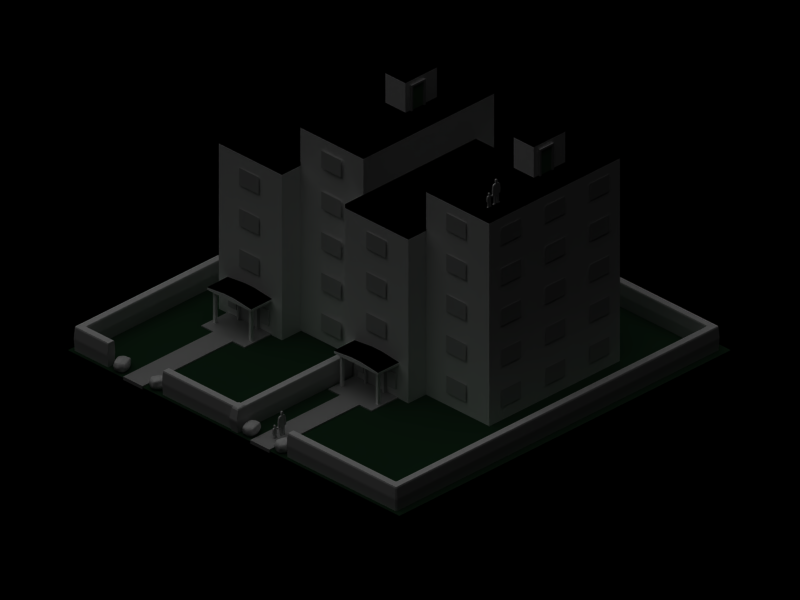 # Source: reshihbhd.blend  (saved by Blender 2.36.0; exported with 4.5.12 LTS)
import bpy
from mathutils import Matrix  # noqa: F401  (used for matrix-valued properties, if any)

bpy.ops.wm.read_factory_settings(use_empty=True)
scene = bpy.context.scene
scene.name = '1'

# ---- collections
col_collection_1 = bpy.data.collections.new('Collection 1'); scene.collection.children.link(col_collection_1)

# ---- materials (node trees are filled in below, after node groups)
mat_wall = bpy.data.materials.new('Wall')
mat_wall.alpha_threshold = 0.0
mat_wall.diffuse_color = (1.0, 1.0, 1.0, 1.0)
mat_wall.roughness = 0.5
mat_wall.specular_intensity = 0.4
mat_wall.line_color = (0.0, 0.0, 0.0, 1.0)
mat_roof = bpy.data.materials.new('Roof')
mat_roof.alpha_threshold = 0.0
mat_roof.diffuse_color = (0.0, 0.0, 0.0, 1.0)
mat_roof.roughness = 0.5
mat_roof.line_color = (0.0, 0.0, 0.0, 1.0)
mat_stoneground = bpy.data.materials.new('StoneGround')
mat_stoneground.alpha_threshold = 0.0
mat_stoneground.preview_render_type = 'FLAT'
mat_stoneground.diffuse_color = (0.6, 0.6, 0.6, 1.0)
mat_stoneground.roughness = 0.5
mat_stoneground.specular_intensity = 0.2
mat_stoneground.line_color = (0.0, 0.0, 0.0, 1.0)
mat_greendoor = bpy.data.materials.new('GreenDoor')
mat_greendoor.alpha_threshold = 0.0
mat_greendoor.diffuse_color = (0.1905, 0.4507, 0.2143, 1.0)
mat_greendoor.roughness = 0.5
mat_greendoor.specular_intensity = 0.0
mat_greendoor.line_color = (0.0, 0.0, 0.0, 1.0)
mat_stone = bpy.data.materials.new('Stone')
mat_stone.alpha_threshold = 0.0
mat_stone.preview_render_type = 'FLAT'
mat_stone.roughness = 0.5
mat_stone.line_color = (0.0, 0.0, 0.0, 1.0)
mat_window = bpy.data.materials.new('Window')
mat_window.alpha_threshold = 0.0
mat_window.preview_render_type = 'FLAT'
mat_window.roughness = 0.5
mat_window.line_color = (0.0, 0.0, 0.0, 1.0)
mat_post = bpy.data.materials.new('Post')
mat_post.alpha_threshold = 0.0
mat_post.preview_render_type = 'FLAT'
mat_post.specular_color = (0.5589, 0.7316, 0.9102)
mat_post.roughness = 0.5
mat_post.line_color = (0.0, 0.0, 0.0, 1.0)
mat_wallground = bpy.data.materials.new('WallGround')
mat_wallground.alpha_threshold = 0.0
mat_wallground.diffuse_color = (1.0, 1.0, 1.0, 1.0)
mat_wallground.roughness = 0.5
mat_wallground.specular_intensity = 0.4
mat_wallground.line_color = (0.0, 0.0, 0.0, 1.0)
mat_material_001 = bpy.data.materials.new('Material.001')
mat_material_001.alpha_threshold = 0.0
mat_material_001.preview_render_type = 'FLAT'
mat_material_001.diffuse_color = (0.07369, 0.1827, 0.09619, 1.0)
mat_material_001.roughness = 0.5
mat_material_001.specular_intensity = 0.3656
mat_material_001.line_color = (0.0, 0.0, 0.0, 1.0)
mat_hedge = bpy.data.materials.new('Hedge')
mat_hedge.alpha_threshold = 0.0
mat_hedge.preview_render_type = 'CUBE'
mat_hedge.roughness = 0.5
mat_hedge.specular_intensity = 0.0
mat_hedge_001 = bpy.data.materials.new('Hedge.001')
mat_hedge_001.alpha_threshold = 0.0
mat_hedge_001.preview_render_type = 'CUBE'
mat_hedge_001.roughness = 0.5
mat_hedge_001.specular_intensity = 0.0

# ---- material node trees

# ---- cameras
cam_camera = bpy.data.cameras.new('Camera')
cam_camera.type = 'ORTHO'
cam_camera.passepartout_alpha = 0.2
cam_camera.clip_end = 100.0
cam_camera.lens = 10.0
cam_camera.ortho_scale = 25.6
cam_camera.show_passepartout = False
cam_camera.show_safe_areas = True
cam_camera.dof.focus_distance = 0.0
cam_camera.dof.aperture_fstop = 128.0

# ---- lights
light_lamp_001 = bpy.data.lights.new('Lamp.001', 'SUN')
light_lamp_001.transmission_factor = 0.0
light_lamp_001.angle = 1.571
light_lamp_001.energy = 0.6439
light_lamp_001.shadow_buffer_clip_start = 0.5
light_lamp_001.shadow_soft_size = 1.0
light_lamp_001.shadow_cascade_max_distance = 1000.0
light_lamp_001.cycles.use_multiple_importance_sampling = False
light_lamp = bpy.data.lights.new('Lamp', 'SUN')
light_lamp.transmission_factor = 0.0
light_lamp.angle = 1.571
light_lamp.energy = 0.6439
light_lamp.shadow_buffer_clip_start = 0.5
light_lamp.shadow_soft_size = 1.0
light_lamp.shadow_cascade_max_distance = 1000.0
light_lamp.cycles.use_multiple_importance_sampling = False

# ---- meshes
me_cube_005 = bpy.data.meshes.new('Cube.005')
me_cube_005.from_pydata([(0.6164, 1.002, -0.6164), (0.6164, -0.6164, -0.6164), (-0.6164, -0.6164, -0.6164), (-0.6164, 1.002, -0.6164), (0.6164, 1.002, 1.308), (0.6164, -0.6164, 1.308), (-0.6164, -0.6164, 1.308), (-0.6164, 1.002, 1.308)], [], [(0, 1, 2, 3), (4, 7, 6, 5), (0, 4, 5, 1), (1, 5, 6, 2), (2, 6, 7, 3), (4, 0, 3, 7)])
me_cube_005.polygons.foreach_set('material_index', [0, 0, 0, 0, 0, 1])
me_cube_005.materials.append(mat_wall)
me_cube_005.materials.append(mat_roof)
me_cube_005.use_remesh_preserve_volume = False
me_cube_005.use_remesh_preserve_attributes = False
me_cube_005.use_mirror_vertex_groups = False
me_cube_005.auto_texspace = False
me_cube_005.update()
me_cube_011 = bpy.data.meshes.new('Cube.011')
me_cube_011.from_pydata([(0.3185, 0.5839, -0.02859), (0.3185, -0.5839, -0.02858), (-0.3185, -0.5839, -0.02858), (-0.3185, 0.5839, -0.02859), (0.3185, 0.5839, 0.08631), (0.3185, -0.5839, 0.08631), (-0.3185, -0.5839, 0.08631), (-0.3185, 0.5839, 0.08631), (-0.244, 0.5115, -0.02752), (-0.244, -0.4898, -0.02752), (0.2484, -0.4898, -0.02752), (0.2484, 0.5115, -0.02752), (0.2484, 0.5115, 0.03309), (0.2484, -0.4898, 0.03309), (-0.244, -0.4898, 0.03309), (-0.244, 0.5115, 0.03309)], [], [(4, 7, 6, 5), (0, 4, 5, 1), (1, 5, 6, 2), (2, 6, 7, 3), (4, 0, 3, 7), (3, 0, 11, 8), (2, 3, 8, 9), (1, 2, 9, 10), (0, 1, 10, 11), (11, 10, 13, 12), (10, 9, 14, 13), (9, 8, 15, 14), (8, 11, 12, 15), (12, 13, 14, 15)])
me_cube_011.polygons.foreach_set('material_index', [0, 0, 0, 0, 0, 0, 0, 0, 0, 0, 0, 0, 0, 1])
me_cube_011.materials.append(mat_stoneground)
me_cube_011.materials.append(mat_greendoor)
me_cube_011.use_remesh_preserve_volume = False
me_cube_011.use_remesh_preserve_attributes = False
me_cube_011.use_mirror_vertex_groups = False
me_cube_011.update()
me_plane_002 = bpy.data.meshes.new('Plane.002')
me_plane_002.from_pydata([(-0.1594, 0.03111, 0.06014), (-0.1594, 0.03111, 0.003189), (-0.2276, 0.03111, 0.003189), (-0.2276, 0.03111, 0.06014), (-0.2059, 0.03111, -0.009899), (-0.1811, 0.03111, -0.0099), (-0.1811, 0.03111, -0.02005), (-0.2059, 0.03111, -0.02005), (-0.2564, 0.03111, -0.02717), (-0.1305, 0.03111, -0.02717), (-0.1396, 0.03111, -0.1605), (-0.2474, 0.03111, -0.1605), (-0.2474, 0.03111, -0.1811), (-0.1396, 0.03111, -0.1811), (-0.2435, 0.03111, -0.07564), (-0.1434, 0.03111, -0.07564), (-0.1935, 0.03111, -0.232), (-0.1778, 0.03111, -0.3201), (-0.1362, 0.03111, -0.3202), (-0.2091, 0.03111, -0.3201), (-0.2508, 0.03111, -0.3202), (-0.2508, 0.03111, -0.4236), (-0.2091, 0.03111, -0.4236), (-0.1362, 0.03111, -0.4236), (-0.1778, 0.03111, -0.4236), (-0.1068, 0.03111, -0.05217), (-0.07738, 0.03111, -0.07982), (-0.2802, 0.03111, -0.05217), (-0.2939, 0.03111, -0.1417), (-0.2939, 0.03111, -0.2063), (-0.2569, 0.03111, -0.2063), (-0.03702, 0.03111, -0.049), (-0.01771, 0.03111, -0.08048), (-0.2577, 0.03111, -0.1442), (-0.07834, 0.03111, -0.1261), (-0.02917, 0.03111, -0.05009), (-0.01509, 0.03111, -0.07306), (-0.2888, 0.03111, -0.2124), (-0.2619, 0.03111, -0.2124), (-0.2619, 0.03111, -0.243), (-0.2888, 0.03111, -0.243), (0.01099, 0.03111, -0.05708), (-0.003099, 0.03111, -0.0341), (-0.1778, 0.03111, -0.4497), (-0.1362, 0.03111, -0.4497), (-0.2091, 0.03111, -0.4497), (-0.2508, 0.03111, -0.4497), (-0.2797, 0.03111, -0.4497), (-0.1072, 0.03111, -0.4497), (-0.1072, 0.03111, -0.4342), (-0.2797, 0.03111, -0.4342), (-0.2104, 0.03111, 0.07584), (-0.1765, 0.03111, 0.07584), (0.1716, 0.03111, 0.4313), (0.1716, 0.03111, 0.3485), (0.07781, 0.03111, 0.3485), (0.07781, 0.03111, 0.4313), (0.1038, 0.03111, 0.3292), (0.1456, 0.03111, 0.3292), (0.1456, 0.03111, 0.3112), (0.1038, 0.03111, 0.3112), (0.01861, 0.03111, 0.2985), (0.2308, 0.03111, 0.2985), (0.2155, 0.03111, 0.061), (0.03384, 0.03111, 0.061), (0.03384, 0.03111, 0.02422), (0.2155, 0.03111, 0.02422), (0.04034, 0.03111, 0.2121), (0.209, 0.03111, 0.2121), (0.1247, 0.03111, -0.06635), (0.1511, 0.03111, -0.2234), (0.2212, 0.03111, -0.2234), (0.09827, 0.03111, -0.2234), (0.02814, 0.03111, -0.2234), (0.02814, 0.03111, -0.4077), (0.09827, 0.03111, -0.4076), (0.2212, 0.03111, -0.4077), (0.1511, 0.03111, -0.4076), (0.2708, 0.03111, 0.2539), (0.2939, 0.03111, 0.09444), (-0.02145, 0.03111, 0.2539), (-0.04449, 0.03111, 0.09444), (-0.04449, 0.03111, -0.02062), (0.01775, 0.03111, -0.02062), (0.2939, 0.03111, -0.02062), (0.2316, 0.03111, -0.02062), (0.01641, 0.03111, 0.09008), (0.233, 0.03111, 0.09008), (0.2854, 0.03111, -0.03152), (0.24, 0.03111, -0.03152), (-0.03601, 0.03111, -0.03152), (0.009403, 0.03111, -0.03152), (0.009403, 0.03111, -0.08599), (-0.03601, 0.03111, -0.08599), (0.24, 0.03111, -0.08599), (0.2854, 0.03111, -0.08599), (0.1511, 0.03111, -0.4541), (0.2212, 0.03111, -0.4541), (0.09827, 0.03111, -0.4541), (0.02814, 0.03111, -0.4541), (-0.02061, 0.03111, -0.4541), (0.27, 0.03111, -0.4541), (0.27, 0.03111, -0.4266), (-0.02061, 0.03111, -0.4266), (0.1014, 0.03111, 0.4541), (0.148, 0.03111, 0.4541), (0.148, -0.03111, 0.4541), (0.1014, -0.03111, 0.4541), (-0.02061, -0.03111, -0.4266), (0.27, -0.03111, -0.4266), (0.27, -0.03111, -0.4541), (-0.02061, -0.03111, -0.4541), (0.02814, -0.03111, -0.4541), (0.09827, -0.03111, -0.4541), (0.2212, -0.03111, -0.4541), (0.1511, -0.03111, -0.4541), (0.2854, -0.03111, -0.08599), (0.24, -0.03111, -0.08599), (-0.03601, -0.03111, -0.08599), (0.009403, -0.03111, -0.08599), (0.009403, -0.03111, -0.03152), (-0.03601, -0.03111, -0.03152), (0.24, -0.03111, -0.03152), (0.2854, -0.03111, -0.03152), (0.233, -0.03111, 0.09008), (0.01641, -0.03111, 0.09008), (0.2316, -0.03111, -0.02062), (0.2939, -0.03111, -0.02062), (0.01775, -0.03111, -0.02062), (-0.04449, -0.03111, -0.02062), (-0.04449, -0.03111, 0.09444), (-0.02145, -0.03111, 0.2539), (0.2939, -0.03111, 0.09444), (0.2708, -0.03111, 0.2539), (0.1511, -0.03111, -0.4076), (0.2212, -0.03111, -0.4077), (0.09827, -0.03111, -0.4076), (0.02814, -0.03111, -0.4077), (0.02814, -0.03111, -0.2234), (0.09827, -0.03111, -0.2234), (0.2212, -0.03111, -0.2234), (0.1511, -0.03111, -0.2234), (0.1247, -0.03111, -0.06635), (0.209, -0.03111, 0.2121), (0.04034, -0.03111, 0.2121), (0.2155, -0.03111, 0.02422), (0.03384, -0.03111, 0.02422), (0.03384, -0.03111, 0.061), (0.2155, -0.03111, 0.061), (0.2308, -0.03111, 0.2985), (0.01861, -0.03111, 0.2985), (0.1038, -0.03111, 0.3112), (0.1456, -0.03111, 0.3112), (0.1456, -0.03111, 0.3292), (0.1038, -0.03111, 0.3292), (0.07781, -0.03111, 0.4313), (0.07781, -0.03111, 0.3485), (0.1716, -0.03111, 0.3485), (0.1716, -0.03111, 0.4313), (-0.1765, -0.03111, 0.07584), (-0.2104, -0.03111, 0.07584), (-0.2797, -0.03111, -0.4342), (-0.1072, -0.03111, -0.4342), (-0.1072, -0.03111, -0.4497), (-0.2797, -0.03111, -0.4497), (-0.2508, -0.03111, -0.4497), (-0.2091, -0.03111, -0.4497), (-0.1362, -0.03111, -0.4497), (-0.1778, -0.03111, -0.4497), (-0.003099, -0.03111, -0.0341), (0.01099, -0.03111, -0.05708), (-0.2888, -0.03111, -0.243), (-0.2619, -0.03111, -0.243), (-0.2619, -0.03111, -0.2124), (-0.2888, -0.03111, -0.2124), (-0.01509, -0.03111, -0.07306), (-0.02917, -0.03111, -0.05009), (-0.07834, -0.03111, -0.1261), (-0.2577, -0.03111, -0.1442), (-0.01771, -0.03111, -0.08048), (-0.03702, -0.03111, -0.049), (-0.2569, -0.03111, -0.2063), (-0.2939, -0.03111, -0.2063), (-0.2939, -0.03111, -0.1417), (-0.2802, -0.03111, -0.05217), (-0.07738, -0.03111, -0.07982), (-0.1068, -0.03111, -0.05217), (-0.1778, -0.03111, -0.4236), (-0.1362, -0.03111, -0.4236), (-0.2091, -0.03111, -0.4236), (-0.2508, -0.03111, -0.4236), (-0.2508, -0.03111, -0.3202), (-0.2091, -0.03111, -0.3201), (-0.1362, -0.03111, -0.3202), (-0.1778, -0.03111, -0.3201), (-0.1935, -0.03111, -0.232), (-0.1434, -0.03111, -0.07564), (-0.2435, -0.03111, -0.07564), (-0.1396, -0.03111, -0.1811), (-0.2474, -0.03111, -0.1811), (-0.2474, -0.03111, -0.1605), (-0.1396, -0.03111, -0.1605), (-0.1305, -0.03111, -0.02717), (-0.2564, -0.03111, -0.02717), (-0.2059, -0.03111, -0.02005), (-0.1811, -0.03111, -0.02005), (-0.1811, -0.03111, -0.0099), (-0.2059, -0.03111, -0.009899), (-0.2276, -0.03111, 0.06014), (-0.2276, -0.03111, 0.003189), (-0.1594, -0.03111, 0.003189), (-0.1594, -0.03111, 0.06014)], [], [(0, 3, 2, 1), (1, 2, 4, 5), (5, 4, 7, 6), (6, 7, 8, 9), (9, 8, 14, 15), (10, 11, 12, 13), (14, 11, 10, 15), (19, 20, 21, 22), (18, 17, 24, 23), (30, 33, 28, 29), (32, 31, 26, 34), (31, 32, 36, 35), (30, 29, 37, 38), (38, 37, 40, 39), (35, 36, 41, 42), (23, 24, 43, 44), (22, 21, 46, 45), (46, 21, 50, 47), (23, 44, 48, 49), (12, 16, 13), (16, 12, 20, 19), (13, 16, 17, 18), (14, 8, 27), (15, 25, 9), (34, 26, 25, 15), (33, 14, 27, 28), (3, 0, 52, 51), (53, 56, 55, 54), (54, 55, 57, 58), (58, 57, 60, 59), (59, 60, 61, 62), (62, 61, 67, 68), (63, 64, 65, 66), (67, 64, 63, 68), (72, 73, 74, 75), (71, 70, 77, 76), (83, 86, 81, 82), (85, 84, 79, 87), (84, 85, 89, 88), (83, 82, 90, 91), (91, 90, 93, 92), (88, 89, 94, 95), (76, 77, 96, 97), (75, 74, 99, 98), (99, 74, 103, 100), (76, 97, 101, 102), (65, 69, 66), (69, 65, 73, 72), (66, 69, 70, 71), (67, 61, 80), (68, 78, 62), (87, 79, 78, 68), (86, 67, 80, 81), (56, 53, 105, 104), (56, 104, 107, 155), (104, 105, 106, 107), (105, 53, 158, 106), (81, 80, 131, 130), (67, 86, 125, 144), (87, 68, 143, 124), (78, 79, 132, 133), (62, 78, 133, 149), (80, 61, 150, 131), (66, 71, 140, 145), (70, 69, 142, 141), (69, 72, 139, 142), (73, 65, 146, 138), (76, 102, 109, 135), (102, 101, 110, 109), (101, 97, 114, 110), (99, 100, 111, 112), (100, 103, 108, 111), (103, 74, 137, 108), (75, 98, 113, 136), (98, 99, 112, 113), (97, 96, 115, 114), (96, 77, 134, 115), (88, 95, 116, 123), (95, 94, 117, 116), (94, 89, 122, 117), (91, 92, 119, 120), (92, 93, 118, 119), (93, 90, 121, 118), (83, 91, 120, 128), (90, 82, 129, 121), (84, 88, 123, 127), (89, 85, 126, 122), (85, 87, 124, 126), (79, 84, 127, 132), (82, 81, 130, 129), (86, 83, 128, 125), (71, 76, 135, 140), (77, 70, 141, 134), (72, 75, 136, 139), (74, 73, 138, 137), (68, 63, 148, 143), (64, 67, 144, 147), (63, 66, 145, 148), (65, 64, 147, 146), (59, 62, 149, 152), (61, 60, 151, 150), (58, 59, 152, 153), (60, 57, 154, 151), (54, 58, 153, 157), (57, 55, 156, 154), (53, 54, 157, 158), (55, 56, 155, 156), (3, 51, 160, 208), (51, 52, 159, 160), (52, 0, 211, 159), (28, 27, 184, 183), (14, 33, 178, 197), (34, 15, 196, 177), (25, 26, 185, 186), (9, 25, 186, 202), (27, 8, 203, 184), (13, 18, 193, 198), (17, 16, 195, 194), (16, 19, 192, 195), (20, 12, 199, 191), (23, 49, 162, 188), (49, 48, 163, 162), (48, 44, 167, 163), (46, 47, 164, 165), (47, 50, 161, 164), (50, 21, 190, 161), (22, 45, 166, 189), (45, 46, 165, 166), (44, 43, 168, 167), (43, 24, 187, 168), (35, 42, 169, 176), (42, 41, 170, 169), (41, 36, 175, 170), (38, 39, 172, 173), (39, 40, 171, 172), (40, 37, 174, 171), (30, 38, 173, 181), (37, 29, 182, 174), (31, 35, 176, 180), (36, 32, 179, 175), (32, 34, 177, 179), (26, 31, 180, 185), (29, 28, 183, 182), (33, 30, 181, 178), (18, 23, 188, 193), (24, 17, 194, 187), (19, 22, 189, 192), (21, 20, 191, 190), (15, 10, 201, 196), (11, 14, 197, 200), (10, 13, 198, 201), (12, 11, 200, 199), (6, 9, 202, 205), (8, 7, 204, 203), (5, 6, 205, 206), (7, 4, 207, 204), (1, 5, 206, 210), (4, 2, 209, 207), (0, 1, 210, 211), (2, 3, 208, 209), (211, 208, 209, 210), (210, 209, 207, 206), (206, 207, 204, 205), (205, 204, 203, 202), (202, 203, 197, 196), (201, 200, 199, 198), (197, 200, 201, 196), (192, 191, 190, 189), (193, 194, 187, 188), (181, 178, 183, 182), (179, 180, 185, 177), (180, 179, 175, 176), (181, 182, 174, 173), (173, 174, 171, 172), (176, 175, 170, 169), (188, 187, 168, 167), (189, 190, 165, 166), (165, 190, 161, 164), (188, 167, 163, 162), (199, 195, 198), (195, 199, 191, 192), (198, 195, 194, 193), (197, 203, 184), (196, 186, 202), (177, 185, 186, 196), (178, 197, 184, 183), (208, 211, 159, 160), (158, 155, 156, 157), (157, 156, 154, 153), (153, 154, 151, 152), (152, 151, 150, 149), (149, 150, 144, 143), (148, 147, 146, 145), (144, 147, 148, 143), (139, 138, 137, 136), (140, 141, 134, 135), (128, 125, 130, 129), (126, 127, 132, 124), (127, 126, 122, 123), (128, 129, 121, 120), (120, 121, 118, 119), (123, 122, 117, 116), (135, 134, 115, 114), (136, 137, 112, 113), (112, 137, 108, 111), (135, 114, 110, 109), (146, 142, 145), (142, 146, 138, 139), (145, 142, 141, 140), (144, 150, 131), (143, 133, 149), (124, 132, 133, 143), (125, 144, 131, 130), (155, 158, 106, 107)])
me_plane_002.use_remesh_preserve_volume = False
me_plane_002.use_remesh_preserve_attributes = False
me_plane_002.use_mirror_vertex_groups = False
me_plane_002.update()
me_cube_010 = bpy.data.meshes.new('Cube.010')
me_cube_010.from_pydata([(0.247, 0.2443, -0.2408), (0.2511, -0.2461, -0.2393), (-0.2296, -0.2584, -0.2397), (-0.2291, 0.2343, -0.234), (0.2397, 0.2462, 0.2514), (0.2437, -0.2422, 0.2539), (-0.2358, -0.2569, 0.2515), (-0.2352, 0.2337, 0.2562), (0.01182, -0.2856, -0.2719), (0.2829, 3.169e-05, -0.2741), (0.009199, 0.2724, -0.2697), (-0.2597, -0.01247, -0.269), (0.2747, 0.00382, 0.2844), (0.003649, -0.2825, 0.2863), (-0.2663, -0.01196, 0.2869), (0.00112, 0.2728, 0.2871), (0.2778, -0.2758, 0.007813), (0.2732, 0.2781, 0.005324), (-0.2662, -0.2916, 0.004442), (-0.2646, 0.2652, 0.01134), (0.003349, 0.3525, 0.009104), (-0.3427, -0.0148, 0.008372), (0.005986, -0.365, 0.006661), (0.3557, 0.003761, 0.005035), (0.003171, -0.003862, 0.3672), (0.0133, -0.006385, -0.352), (-0.2379, -0.1442, -0.2715), (-0.1562, -0.03798, -0.3006), (0.03999, -0.1072, -0.3111), (-0.1041, -0.2589, -0.2303), (0.1319, 0.2629, 0.2316), (0.0003093, 0.1028, 0.31), (0.1272, 0.03416, 0.3699), (0.2344, 0.1147, 0.295), (0.2719, 0.2306, -0.08425), (0.2784, 0.1265, 0.05086), (0.3213, -0.02695, -0.1521), (0.2976, 0.1325, -0.2567), (0.271, -0.2414, -0.1253), (0.1496, -0.3562, 0.0195), (-0.01264, -0.3535, -0.1148), (0.1196, -0.2281, -0.2615), (-0.259, -0.2914, -0.08676), (-0.2644, -0.1864, -0.009719), (-0.3185, -0.02689, -0.1443), (-0.2261, 0.2759, -0.1256), (-0.1011, 0.2719, 0.04489), (0.04402, 0.3379, -0.1445), (-0.1294, 0.2825, -0.2327), (-0.1489, 0.253, 0.261), (0.0232, 0.2937, 0.1745), (-0.2724, 0.2633, 0.1677), (0.2552, 0.299, 0.09025), (0.1477, 0.3198, 0.03127), (0.1359, 0.2682, -0.2412), (-0.2198, -0.1526, 0.257), (-0.3195, -0.03401, 0.1537), (-0.2364, -0.2723, 0.09926), (-0.2572, 0.124, 0.03555), (-0.2165, 0.1284, 0.2397), (-0.206, 0.1288, -0.2456), (0.1213, -0.2969, 0.2848), (-0.009612, -0.2921, 0.1385), (0.2557, -0.2702, 0.1117), (-0.1543, -0.2868, -0.005023), (-0.07951, -0.2923, 0.3011), (0.3421, -0.007403, 0.105), (0.3387, -0.1072, 0.03362), (0.2636, -0.1382, 0.2725), (0.2606, -0.1348, -0.2323), (-0.09898, 0.0008898, 0.3648), (-0.005219, -0.1794, 0.3703), (0.01861, 0.1558, -0.2984), (0.1177, 0.01188, -0.2851), (0.1398, -0.1345, -0.2843), (0.1381, 0.1276, -0.2841), (-0.1166, 0.122, -0.2812), (0.1313, -0.1312, 0.2979), (-0.1238, -0.1388, 0.298), (-0.1243, 0.1227, 0.2994), (0.2919, -0.1295, -0.1252), (0.288, -0.1276, 0.1378), (0.2858, 0.133, 0.1365), (-0.1195, -0.3001, -0.1251), (-0.1231, -0.299, 0.1372), (0.1328, -0.2914, 0.1386), (-0.274, 0.1181, -0.1208), (-0.2772, 0.118, 0.1407), (-0.2778, -0.1438, 0.1378), (0.1332, 0.2868, -0.124), (0.1293, 0.2874, 0.1382), (-0.1238, 0.281, 0.1409), (-0.1203, 0.2811, -0.1208), (-0.2746, -0.1443, -0.124), (0.1367, -0.2931, -0.1242), (0.2897, 0.1315, -0.1261), (0.1297, 0.1297, 0.2975), (-0.1161, -0.1407, -0.2831)], [], [(2, 26, 97, 29), (4, 30, 96, 33), (0, 34, 95, 37), (1, 38, 94, 41), (2, 42, 93, 26), (3, 45, 92, 48), (7, 49, 91, 51), (4, 52, 90, 30), (0, 54, 89, 34), (6, 55, 88, 57), (7, 51, 87, 59), (3, 60, 86, 45), (5, 61, 85, 63), (6, 57, 84, 65), (2, 29, 83, 42), (4, 33, 82, 52), (5, 63, 81, 68), (1, 69, 80, 38), (7, 59, 79, 49), (6, 65, 78, 55), (5, 68, 77, 61), (3, 48, 76, 60), (0, 37, 75, 54), (1, 41, 74, 69), (8, 28, 74, 41), (25, 73, 74, 28), (9, 69, 74, 73), (9, 73, 75, 37), (25, 72, 75, 73), (10, 54, 75, 72), (10, 72, 76, 48), (25, 27, 76, 72), (11, 60, 76, 27), (12, 32, 77, 68), (24, 71, 77, 32), (13, 61, 77, 71), (13, 71, 78, 65), (24, 70, 78, 71), (14, 55, 78, 70), (14, 70, 79, 59), (24, 31, 79, 70), (15, 49, 79, 31), (9, 36, 80, 69), (23, 67, 80, 36), (16, 38, 80, 67), (16, 67, 81, 63), (23, 66, 81, 67), (12, 68, 81, 66), (12, 66, 82, 33), (23, 35, 82, 66), (17, 52, 82, 35), (8, 40, 83, 29), (22, 64, 83, 40), (18, 42, 83, 64), (18, 64, 84, 57), (22, 62, 84, 64), (13, 65, 84, 62), (13, 62, 85, 61), (22, 39, 85, 62), (16, 63, 85, 39), (11, 44, 86, 60), (21, 58, 86, 44), (19, 45, 86, 58), (19, 58, 87, 51), (21, 56, 87, 58), (14, 59, 87, 56), (14, 56, 88, 55), (21, 43, 88, 56), (18, 57, 88, 43), (10, 47, 89, 54), (20, 53, 89, 47), (17, 34, 89, 53), (17, 53, 90, 52), (20, 50, 90, 53), (15, 30, 90, 50), (15, 50, 91, 49), (20, 46, 91, 50), (19, 51, 91, 46), (19, 46, 92, 45), (20, 47, 92, 46), (10, 48, 92, 47), (18, 43, 93, 42), (21, 44, 93, 43), (11, 26, 93, 44), (16, 39, 94, 38), (22, 40, 94, 39), (8, 41, 94, 40), (17, 35, 95, 34), (23, 36, 95, 35), (9, 37, 95, 36), (15, 31, 96, 30), (24, 32, 96, 31), (12, 33, 96, 32), (11, 27, 97, 26), (25, 28, 97, 27), (8, 29, 97, 28)])
me_cube_010.materials.append(mat_stone)
me_cube_010.use_remesh_preserve_volume = False
me_cube_010.use_remesh_preserve_attributes = False
me_cube_010.use_mirror_vertex_groups = False
me_cube_010.update()
me_cube_007 = bpy.data.meshes.new('Cube.007')
me_cube_007.from_pydata([(-0.7483, 0.4359, -0.7892), (-0.7483, -0.4359, -0.7892), (-4.824, -0.4359, -0.7892), (-4.824, 0.4359, -0.7892), (-0.7483, 0.4359, -0.6648), (-0.7483, -0.4359, -0.6648), (-4.824, -0.4359, -0.6648), (-4.824, 0.4359, -0.6648), (-0.7483, -0.984, -0.6648), (-0.7483, 0.984, -0.6648), (-0.7483, -0.984, -0.7892), (-0.7483, 0.984, -0.7892), (0.5828, 0.984, -0.7892), (0.5828, -0.984, -0.7892), (0.5828, 0.984, -0.6648), (0.5828, -0.984, -0.6648)], [], [(0, 1, 2, 3), (4, 7, 6, 5), (1, 5, 6, 2), (2, 6, 7, 3), (4, 0, 3, 7), (5, 1, 10, 8), (0, 4, 9, 11), (4, 5, 8, 9), (1, 0, 11, 10), (10, 11, 12, 13), (9, 8, 15, 14), (11, 9, 14, 12), (8, 10, 13, 15), (12, 14, 15, 13)])
me_cube_007.materials.append(mat_stoneground)
me_cube_007.use_remesh_preserve_volume = False
me_cube_007.use_remesh_preserve_attributes = False
me_cube_007.use_mirror_vertex_groups = False
me_cube_007.auto_texspace = False
me_cube_007.update()
me_plane_001 = bpy.data.meshes.new('Plane.001')
me_plane_001.from_pydata([(1.0, 1.0, 2.605e-15), (1.0, -1.0, 8.742e-08), (-1.0, -1.0, -1.303e-14), (-1.0, 1.0, -8.742e-08)], [], [(0, 3, 2, 1)])
me_plane_001.materials.append(mat_window)
me_plane_001.use_remesh_preserve_volume = False
me_plane_001.use_remesh_preserve_attributes = False
me_plane_001.use_mirror_vertex_groups = False
me_plane_001.update()
me_cube = bpy.data.meshes.new('Cube')
me_cube.from_pydata([(0.4249, 0.4568, -0.00893), (0.4249, -0.7918, -0.00893), (-0.4781, -0.7918, -0.00893), (-0.4781, 0.4568, -0.00893), (0.4249, 0.4568, 0.1637), (0.4249, -0.7918, 0.1637), (-0.4781, -0.7918, 0.1637), (-0.4781, 0.4568, 0.1637), (-0.4036, 0.3844, -0.00787), (-0.4036, -0.6978, -0.00787), (0.3587, -0.6978, -0.00787), (0.3587, 0.3844, -0.00787), (0.3587, 0.3844, 0.1105), (0.3587, -0.6978, 0.1105), (-0.4036, -0.6978, 0.1105), (-0.4036, 0.3844, 0.1105)], [], [(4, 7, 6, 5), (0, 4, 5, 1), (1, 5, 6, 2), (2, 6, 7, 3), (4, 0, 3, 7), (3, 0, 11, 8), (2, 3, 8, 9), (1, 2, 9, 10), (0, 1, 10, 11), (11, 10, 13, 12), (10, 9, 14, 13), (9, 8, 15, 14), (8, 11, 12, 15), (12, 13, 14, 15)])
me_cube.use_remesh_preserve_volume = False
me_cube.use_remesh_preserve_attributes = False
me_cube.use_mirror_vertex_groups = False
me_cube.update()
me_cube_001 = bpy.data.meshes.new('Cube.001')
me_cube_001.from_pydata([(1.0, 0.01986, -0.8403), (1.0, -0.0731, -0.8403), (-1.0, -0.0731, -0.8403), (-1.0, 0.01986, -0.8403), (1.0, 0.01986, 0.2747), (1.0, -0.0731, 0.2747), (-1.0, -0.0731, 0.2747), (-1.0, 0.01986, 0.2747), (2.476e-08, -0.0731, -0.8403), (3.484e-08, 0.1064, -0.8403), (-6.91e-08, -0.0731, 0.2747), (3.699e-08, 0.1064, 0.2747), (0.2171, 0.1064, 0.2747), (-0.2171, 0.1064, 0.2747), (-0.2171, 0.1064, -0.8403), (0.2171, 0.1064, -0.8403), (0.05794, -0.0731, 0.2747), (-0.05794, -0.0731, 0.2747), (0.05794, -0.0731, -0.8403), (-0.05794, -0.0731, -0.8403), (-0.529, -0.0731, -0.8403), (0.529, -0.0731, 0.2747), (0.529, -0.0731, -0.8403), (-0.529, -0.0731, 0.2747)], [], [(14, 19, 20), (12, 16, 21), (0, 4, 5, 1), (1, 5, 21, 22), (2, 6, 7, 3), (3, 7, 13, 14), (11, 12, 15, 9), (10, 17, 19, 8), (11, 13, 17, 10), (9, 15, 18, 8), (0, 1, 22), (7, 6, 23), (17, 23, 20, 19), (0, 15, 12, 4), (13, 11, 9, 14), (16, 10, 8, 18), (12, 11, 10, 16), (14, 9, 8, 19), (23, 6, 2, 20), (23, 17, 13), (23, 13, 7), (22, 18, 15), (15, 0, 22), (21, 16, 18, 22), (21, 5, 4), (21, 4, 12), (20, 2, 3), (20, 3, 14)])
me_cube_001.polygons.foreach_set('material_index', [0, 0, 0, 0, 0, 1, 1, 0, 0, 0, 0, 0, 0, 1, 1, 0, 0, 0, 0, 0, 0, 0, 0, 0, 0, 0, 0, 0])
me_cube_001.materials.append(mat_wall)
me_cube_001.materials.append(mat_roof)
me_cube_001.use_remesh_preserve_volume = False
me_cube_001.use_remesh_preserve_attributes = False
me_cube_001.use_mirror_vertex_groups = False
me_cube_001.update()
me_cube_002 = bpy.data.meshes.new('Cube.002')
me_cube_002.from_pydata([(0.1774, 0.2743, -0.06494), (0.1774, -0.2743, -0.06494), (-0.1774, -0.2743, -0.06494), (-0.1774, 0.2743, -0.06494), (0.1774, 0.2743, 0.06494), (0.1774, -0.2743, 0.06494), (-0.1774, -0.2743, 0.06494), (-0.1774, 0.2743, 0.06494)], [], [(0, 1, 2, 3), (4, 7, 6, 5), (0, 4, 5, 1), (1, 5, 6, 2), (2, 6, 7, 3), (4, 0, 3, 7)])
me_cube_002.materials.append(mat_post)
me_cube_002.use_remesh_preserve_volume = False
me_cube_002.use_remesh_preserve_attributes = False
me_cube_002.use_mirror_vertex_groups = False
me_cube_002.update()
me_cube_003 = bpy.data.meshes.new('Cube.003')
me_cube_003.from_pydata([(0.05382, 0.05382, -0.7182), (0.05382, -0.05382, -0.7182), (-0.05382, -0.05382, -0.7182), (-0.05382, 0.05382, -0.7182), (0.05382, 0.05382, 0.5661), (0.05382, -0.05382, 0.5661), (-0.05382, -0.05382, 0.5661), (-0.05382, 0.05382, 0.5661)], [], [(0, 1, 2, 3), (4, 7, 6, 5), (0, 4, 5, 1), (1, 5, 6, 2), (2, 6, 7, 3), (4, 0, 3, 7)])
me_cube_003.materials.append(mat_wall)
me_cube_003.use_remesh_preserve_volume = False
me_cube_003.use_remesh_preserve_attributes = False
me_cube_003.use_mirror_vertex_groups = False
me_cube_003.update()
me_cube_004 = bpy.data.meshes.new('Cube.004')
me_cube_004.from_pydata([(-2.154, -7.149, 5.058), (-2.154, -10.01, 5.058), (3.758, -10.01, 5.058), (3.758, -7.149, 5.058), (-2.154, -7.149, -2.446), (-2.154, -10.01, -2.446), (3.758, -10.01, -2.446), (3.758, -7.149, -2.446), (3.758, -10.01, 5.196), (3.758, -7.149, 5.196), (-2.154, -10.01, 5.196), (-2.154, -7.149, 5.196), (3.684, -7.213, 5.196), (-2.08, -7.213, 5.196), (-2.08, -9.945, 5.196), (3.684, -9.945, 5.196), (3.684, -9.945, 5.093), (3.684, -7.213, 5.093), (-2.08, -9.945, 5.093), (-2.08, -7.213, 5.093), (-2.949, -4.284, 3.623), (-2.949, -7.144, 3.623), (2.964, -7.144, 3.623), (2.964, -4.284, 3.623), (-2.949, -4.284, -2.539), (-2.949, -7.144, -2.539), (2.964, -7.144, -2.539), (2.964, -4.284, -2.539), (2.964, -7.144, 3.761), (2.964, -4.284, 3.761), (-2.949, -7.144, 3.761), (-2.949, -4.284, 3.761), (2.889, -4.348, 3.761), (-2.875, -4.348, 3.761), (-2.875, -7.08, 3.761), (2.889, -7.08, 3.761), (2.889, -7.08, 3.658), (2.889, -4.348, 3.658), (-2.875, -7.08, 3.658), (-2.875, -4.348, 3.658), (-2.121, -1.422, 5.093), (-2.121, -4.283, 5.093), (3.792, -4.283, 5.093), (3.792, -1.422, 5.093), (-2.121, -1.422, -2.411), (-2.121, -4.283, -2.411), (3.792, -4.283, -2.411), (3.792, -1.422, -2.411), (3.792, -4.283, 5.231), (3.792, -1.422, 5.231), (-2.121, -4.283, 5.231), (-2.121, -1.422, 5.231), (3.717, -1.487, 5.231), (-2.047, -1.487, 5.231), (-2.047, -4.218, 5.231), (3.717, -4.218, 5.231), (3.717, -4.218, 5.127), (3.717, -1.487, 5.127), (-2.047, -4.218, 5.127), (-2.047, -1.487, 5.127), (-2.956, 1.43, 3.683), (-2.956, -1.43, 3.683), (2.956, -1.43, 3.683), (2.956, 1.43, 3.683), (-2.956, 1.43, -2.48), (-2.956, -1.43, -2.48), (2.956, -1.43, -2.48), (2.956, 1.43, -2.48), (2.956, -1.43, 3.821), (2.956, 1.43, 3.821), (-2.956, -1.43, 3.821), (-2.956, 1.43, 3.821), (2.882, 1.366, 3.821), (-2.882, 1.366, 3.821), (-2.882, -1.366, 3.821), (2.882, -1.366, 3.821), (2.882, -1.366, 3.717), (2.882, 1.366, 3.717), (-2.882, -1.366, 3.717), (-2.882, 1.366, 3.717), (-2.154, -7.149, -2.119), (3.758, -7.149, -2.119), (-2.154, -10.01, -2.119), (3.758, -10.01, -2.119), (-2.949, -4.284, -2.119), (2.964, -4.284, -2.119), (-2.949, -7.144, -2.119), (2.964, -7.144, -2.119), (-2.121, -1.422, -2.119), (3.792, -1.422, -2.119), (-2.121, -4.283, -2.119), (3.792, -4.283, -2.119), (-2.956, 1.43, -2.119), (2.956, 1.43, -2.119), (-2.956, -1.43, -2.119), (2.956, -1.43, -2.119)], [], [(4, 80, 81, 7), (0, 80, 82, 1), (6, 83, 82, 5), (7, 81, 83, 6), (7, 6, 5, 4), (2, 3, 9, 8), (1, 2, 8, 10), (0, 1, 10, 11), (3, 0, 11, 9), (9, 11, 13, 12), (11, 10, 14, 13), (10, 8, 15, 14), (8, 9, 12, 15), (15, 12, 17, 16), (14, 15, 16, 18), (13, 14, 18, 19), (12, 13, 19, 17), (17, 19, 18, 16), (24, 84, 85, 27), (20, 84, 86, 21), (26, 87, 86, 25), (27, 85, 87, 26), (27, 26, 25, 24), (22, 23, 29, 28), (21, 22, 28, 30), (20, 21, 30, 31), (23, 20, 31, 29), (29, 31, 33, 32), (31, 30, 34, 33), (30, 28, 35, 34), (28, 29, 32, 35), (35, 32, 37, 36), (34, 35, 36, 38), (33, 34, 38, 39), (32, 33, 39, 37), (37, 39, 38, 36), (44, 88, 89, 47), (40, 88, 90, 41), (46, 91, 90, 45), (47, 89, 91, 46), (47, 46, 45, 44), (42, 43, 49, 48), (41, 42, 48, 50), (40, 41, 50, 51), (43, 40, 51, 49), (49, 51, 53, 52), (51, 50, 54, 53), (50, 48, 55, 54), (48, 49, 52, 55), (55, 52, 57, 56), (54, 55, 56, 58), (53, 54, 58, 59), (52, 53, 59, 57), (57, 59, 58, 56), (64, 92, 93, 67), (60, 92, 94, 61), (66, 95, 94, 65), (67, 93, 95, 66), (67, 66, 65, 64), (62, 63, 69, 68), (61, 62, 68, 70), (60, 61, 70, 71), (63, 60, 71, 69), (69, 71, 73, 72), (71, 70, 74, 73), (70, 68, 75, 74), (68, 69, 72, 75), (75, 72, 77, 76), (74, 75, 76, 78), (73, 74, 78, 79), (72, 73, 79, 77), (77, 79, 78, 76), (93, 63, 62, 95), (95, 62, 61, 94), (92, 64, 65, 94), (92, 60, 63, 93), (89, 43, 42, 91), (91, 42, 41, 90), (88, 44, 45, 90), (88, 40, 43, 89), (85, 23, 22, 87), (87, 22, 21, 86), (84, 24, 25, 86), (84, 20, 23, 85), (81, 3, 2, 83), (83, 2, 1, 82), (80, 4, 5, 82), (80, 0, 3, 81)])
me_cube_004.polygons.foreach_set('material_index', [2, 0, 2, 2, 2, 1, 1, 1, 1, 1, 1, 1, 1, 1, 1, 1, 1, 1, 2, 0, 2, 2, 2, 1, 1, 1, 1, 1, 1, 1, 1, 1, 1, 1, 1, 1, 2, 0, 2, 2, 2, 1, 1, 1, 1, 1, 1, 1, 1, 1, 1, 1, 1, 1, 2, 0, 2, 2, 2, 1, 1, 1, 1, 1, 1, 1, 1, 1, 1, 1, 1, 1, 0, 0, 2, 0, 0, 0, 2, 0, 0, 0, 2, 0, 0, 0, 2, 0])
me_cube_004.materials.append(mat_wall)
me_cube_004.materials.append(mat_roof)
me_cube_004.materials.append(mat_wallground)
me_cube_004.use_remesh_preserve_volume = False
me_cube_004.use_remesh_preserve_attributes = False
me_cube_004.use_mirror_vertex_groups = False
me_cube_004.auto_texspace = False
me_cube_004.update()
me_plane = bpy.data.meshes.new('Plane')
me_plane.from_pydata([(7.5, 7.5, 0.0), (7.5, -7.5, 0.0), (-7.5, -7.5, 0.0), (-7.5, 7.5, 0.0)], [], [(0, 3, 2, 1)])
me_plane.materials.append(mat_material_001)
me_plane.use_remesh_preserve_volume = False
me_plane.use_remesh_preserve_attributes = False
me_plane.use_mirror_vertex_groups = False
me_plane.update()
me_plane_008 = bpy.data.meshes.new('Plane.008')
me_plane_008.from_pydata([(-0.1594, 0.03111, 0.06014), (-0.1594, 0.03111, 0.003189), (-0.2276, 0.03111, 0.003189), (-0.2276, 0.03111, 0.06014), (-0.2059, 0.03111, -0.009899), (-0.1811, 0.03111, -0.0099), (-0.1811, 0.03111, -0.02005), (-0.2059, 0.03111, -0.02005), (-0.2564, 0.03111, -0.02717), (-0.1305, 0.03111, -0.02717), (-0.1396, 0.03111, -0.1605), (-0.2474, 0.03111, -0.1605), (-0.2474, 0.03111, -0.1811), (-0.1396, 0.03111, -0.1811), (-0.2435, 0.03111, -0.07564), (-0.1434, 0.03111, -0.07564), (-0.1935, 0.03111, -0.232), (-0.1778, 0.03111, -0.3201), (-0.1362, 0.03111, -0.3202), (-0.2091, 0.03111, -0.3201), (-0.2508, 0.03111, -0.3202), (-0.2508, 0.03111, -0.4236), (-0.2091, 0.03111, -0.4236), (-0.1362, 0.03111, -0.4236), (-0.1778, 0.03111, -0.4236), (-0.1068, 0.03111, -0.05217), (-0.07738, 0.03111, -0.07982), (-0.2802, 0.03111, -0.05217), (-0.2939, 0.03111, -0.1417), (-0.2939, 0.03111, -0.2063), (-0.2569, 0.03111, -0.2063), (-0.03702, 0.03111, -0.049), (-0.01771, 0.03111, -0.08048), (-0.2577, 0.03111, -0.1442), (-0.07834, 0.03111, -0.1261), (-0.02917, 0.03111, -0.05009), (-0.01509, 0.03111, -0.07306), (-0.2888, 0.03111, -0.2124), (-0.2619, 0.03111, -0.2124), (-0.2619, 0.03111, -0.243), (-0.2888, 0.03111, -0.243), (0.01099, 0.03111, -0.05708), (-0.003099, 0.03111, -0.0341), (-0.1778, 0.03111, -0.4497), (-0.1362, 0.03111, -0.4497), (-0.2091, 0.03111, -0.4497), (-0.2508, 0.03111, -0.4497), (-0.2797, 0.03111, -0.4497), (-0.1072, 0.03111, -0.4497), (-0.1072, 0.03111, -0.4342), (-0.2797, 0.03111, -0.4342), (-0.2104, 0.03111, 0.07584), (-0.1765, 0.03111, 0.07584), (0.1716, 0.03111, 0.4313), (0.1716, 0.03111, 0.3485), (0.07781, 0.03111, 0.3485), (0.07781, 0.03111, 0.4313), (0.1038, 0.03111, 0.3292), (0.1456, 0.03111, 0.3292), (0.1456, 0.03111, 0.3112), (0.1038, 0.03111, 0.3112), (0.01861, 0.03111, 0.2985), (0.2308, 0.03111, 0.2985), (0.2155, 0.03111, 0.061), (0.03384, 0.03111, 0.061), (0.03384, 0.03111, 0.02422), (0.2155, 0.03111, 0.02422), (0.04034, 0.03111, 0.2121), (0.209, 0.03111, 0.2121), (0.1247, 0.03111, -0.06635), (0.1511, 0.03111, -0.2234), (0.2212, 0.03111, -0.2234), (0.09827, 0.03111, -0.2234), (0.02814, 0.03111, -0.2234), (0.02814, 0.03111, -0.4077), (0.09827, 0.03111, -0.4076), (0.2212, 0.03111, -0.4077), (0.1511, 0.03111, -0.4076), (0.2708, 0.03111, 0.2539), (0.2939, 0.03111, 0.09444), (-0.02145, 0.03111, 0.2539), (-0.04449, 0.03111, 0.09444), (-0.04449, 0.03111, -0.02062), (0.01775, 0.03111, -0.02062), (0.2939, 0.03111, -0.02062), (0.2316, 0.03111, -0.02062), (0.01641, 0.03111, 0.09008), (0.233, 0.03111, 0.09008), (0.2854, 0.03111, -0.03152), (0.24, 0.03111, -0.03152), (-0.03601, 0.03111, -0.03152), (0.009403, 0.03111, -0.03152), (0.009403, 0.03111, -0.08599), (-0.03601, 0.03111, -0.08599), (0.24, 0.03111, -0.08599), (0.2854, 0.03111, -0.08599), (0.1511, 0.03111, -0.4541), (0.2212, 0.03111, -0.4541), (0.09827, 0.03111, -0.4541), (0.02814, 0.03111, -0.4541), (-0.02061, 0.03111, -0.4541), (0.27, 0.03111, -0.4541), (0.27, 0.03111, -0.4266), (-0.02061, 0.03111, -0.4266), (0.1014, 0.03111, 0.4541), (0.148, 0.03111, 0.4541), (0.148, -0.03111, 0.4541), (0.1014, -0.03111, 0.4541), (-0.02061, -0.03111, -0.4266), (0.27, -0.03111, -0.4266), (0.27, -0.03111, -0.4541), (-0.02061, -0.03111, -0.4541), (0.02814, -0.03111, -0.4541), (0.09827, -0.03111, -0.4541), (0.2212, -0.03111, -0.4541), (0.1511, -0.03111, -0.4541), (0.2854, -0.03111, -0.08599), (0.24, -0.03111, -0.08599), (-0.03601, -0.03111, -0.08599), (0.009403, -0.03111, -0.08599), (0.009403, -0.03111, -0.03152), (-0.03601, -0.03111, -0.03152), (0.24, -0.03111, -0.03152), (0.2854, -0.03111, -0.03152), (0.233, -0.03111, 0.09008), (0.01641, -0.03111, 0.09008), (0.2316, -0.03111, -0.02062), (0.2939, -0.03111, -0.02062), (0.01775, -0.03111, -0.02062), (-0.04449, -0.03111, -0.02062), (-0.04449, -0.03111, 0.09444), (-0.02145, -0.03111, 0.2539), (0.2939, -0.03111, 0.09444), (0.2708, -0.03111, 0.2539), (0.1511, -0.03111, -0.4076), (0.2212, -0.03111, -0.4077), (0.09827, -0.03111, -0.4076), (0.02814, -0.03111, -0.4077), (0.02814, -0.03111, -0.2234), (0.09827, -0.03111, -0.2234), (0.2212, -0.03111, -0.2234), (0.1511, -0.03111, -0.2234), (0.1247, -0.03111, -0.06635), (0.209, -0.03111, 0.2121), (0.04034, -0.03111, 0.2121), (0.2155, -0.03111, 0.02422), (0.03384, -0.03111, 0.02422), (0.03384, -0.03111, 0.061), (0.2155, -0.03111, 0.061), (0.2308, -0.03111, 0.2985), (0.01861, -0.03111, 0.2985), (0.1038, -0.03111, 0.3112), (0.1456, -0.03111, 0.3112), (0.1456, -0.03111, 0.3292), (0.1038, -0.03111, 0.3292), (0.07781, -0.03111, 0.4313), (0.07781, -0.03111, 0.3485), (0.1716, -0.03111, 0.3485), (0.1716, -0.03111, 0.4313), (-0.1765, -0.03111, 0.07584), (-0.2104, -0.03111, 0.07584), (-0.2797, -0.03111, -0.4342), (-0.1072, -0.03111, -0.4342), (-0.1072, -0.03111, -0.4497), (-0.2797, -0.03111, -0.4497), (-0.2508, -0.03111, -0.4497), (-0.2091, -0.03111, -0.4497), (-0.1362, -0.03111, -0.4497), (-0.1778, -0.03111, -0.4497), (-0.003099, -0.03111, -0.0341), (0.01099, -0.03111, -0.05708), (-0.2888, -0.03111, -0.243), (-0.2619, -0.03111, -0.243), (-0.2619, -0.03111, -0.2124), (-0.2888, -0.03111, -0.2124), (-0.01509, -0.03111, -0.07306), (-0.02917, -0.03111, -0.05009), (-0.07834, -0.03111, -0.1261), (-0.2577, -0.03111, -0.1442), (-0.01771, -0.03111, -0.08048), (-0.03702, -0.03111, -0.049), (-0.2569, -0.03111, -0.2063), (-0.2939, -0.03111, -0.2063), (-0.2939, -0.03111, -0.1417), (-0.2802, -0.03111, -0.05217), (-0.07738, -0.03111, -0.07982), (-0.1068, -0.03111, -0.05217), (-0.1778, -0.03111, -0.4236), (-0.1362, -0.03111, -0.4236), (-0.2091, -0.03111, -0.4236), (-0.2508, -0.03111, -0.4236), (-0.2508, -0.03111, -0.3202), (-0.2091, -0.03111, -0.3201), (-0.1362, -0.03111, -0.3202), (-0.1778, -0.03111, -0.3201), (-0.1935, -0.03111, -0.232), (-0.1434, -0.03111, -0.07564), (-0.2435, -0.03111, -0.07564), (-0.1396, -0.03111, -0.1811), (-0.2474, -0.03111, -0.1811), (-0.2474, -0.03111, -0.1605), (-0.1396, -0.03111, -0.1605), (-0.1305, -0.03111, -0.02717), (-0.2564, -0.03111, -0.02717), (-0.2059, -0.03111, -0.02005), (-0.1811, -0.03111, -0.02005), (-0.1811, -0.03111, -0.0099), (-0.2059, -0.03111, -0.009899), (-0.2276, -0.03111, 0.06014), (-0.2276, -0.03111, 0.003189), (-0.1594, -0.03111, 0.003189), (-0.1594, -0.03111, 0.06014)], [], [(0, 3, 2, 1), (1, 2, 4, 5), (5, 4, 7, 6), (6, 7, 8, 9), (9, 8, 14, 15), (10, 11, 12, 13), (14, 11, 10, 15), (19, 20, 21, 22), (18, 17, 24, 23), (30, 33, 28, 29), (32, 31, 26, 34), (31, 32, 36, 35), (30, 29, 37, 38), (38, 37, 40, 39), (35, 36, 41, 42), (23, 24, 43, 44), (22, 21, 46, 45), (46, 21, 50, 47), (23, 44, 48, 49), (12, 16, 13), (16, 12, 20, 19), (13, 16, 17, 18), (14, 8, 27), (15, 25, 9), (34, 26, 25, 15), (33, 14, 27, 28), (3, 0, 52, 51), (53, 56, 55, 54), (54, 55, 57, 58), (58, 57, 60, 59), (59, 60, 61, 62), (62, 61, 67, 68), (63, 64, 65, 66), (67, 64, 63, 68), (72, 73, 74, 75), (71, 70, 77, 76), (83, 86, 81, 82), (85, 84, 79, 87), (84, 85, 89, 88), (83, 82, 90, 91), (91, 90, 93, 92), (88, 89, 94, 95), (76, 77, 96, 97), (75, 74, 99, 98), (99, 74, 103, 100), (76, 97, 101, 102), (65, 69, 66), (69, 65, 73, 72), (66, 69, 70, 71), (67, 61, 80), (68, 78, 62), (87, 79, 78, 68), (86, 67, 80, 81), (56, 53, 105, 104), (56, 104, 107, 155), (104, 105, 106, 107), (105, 53, 158, 106), (81, 80, 131, 130), (67, 86, 125, 144), (87, 68, 143, 124), (78, 79, 132, 133), (62, 78, 133, 149), (80, 61, 150, 131), (66, 71, 140, 145), (70, 69, 142, 141), (69, 72, 139, 142), (73, 65, 146, 138), (76, 102, 109, 135), (102, 101, 110, 109), (101, 97, 114, 110), (99, 100, 111, 112), (100, 103, 108, 111), (103, 74, 137, 108), (75, 98, 113, 136), (98, 99, 112, 113), (97, 96, 115, 114), (96, 77, 134, 115), (88, 95, 116, 123), (95, 94, 117, 116), (94, 89, 122, 117), (91, 92, 119, 120), (92, 93, 118, 119), (93, 90, 121, 118), (83, 91, 120, 128), (90, 82, 129, 121), (84, 88, 123, 127), (89, 85, 126, 122), (85, 87, 124, 126), (79, 84, 127, 132), (82, 81, 130, 129), (86, 83, 128, 125), (71, 76, 135, 140), (77, 70, 141, 134), (72, 75, 136, 139), (74, 73, 138, 137), (68, 63, 148, 143), (64, 67, 144, 147), (63, 66, 145, 148), (65, 64, 147, 146), (59, 62, 149, 152), (61, 60, 151, 150), (58, 59, 152, 153), (60, 57, 154, 151), (54, 58, 153, 157), (57, 55, 156, 154), (53, 54, 157, 158), (55, 56, 155, 156), (3, 51, 160, 208), (51, 52, 159, 160), (52, 0, 211, 159), (28, 27, 184, 183), (14, 33, 178, 197), (34, 15, 196, 177), (25, 26, 185, 186), (9, 25, 186, 202), (27, 8, 203, 184), (13, 18, 193, 198), (17, 16, 195, 194), (16, 19, 192, 195), (20, 12, 199, 191), (23, 49, 162, 188), (49, 48, 163, 162), (48, 44, 167, 163), (46, 47, 164, 165), (47, 50, 161, 164), (50, 21, 190, 161), (22, 45, 166, 189), (45, 46, 165, 166), (44, 43, 168, 167), (43, 24, 187, 168), (35, 42, 169, 176), (42, 41, 170, 169), (41, 36, 175, 170), (38, 39, 172, 173), (39, 40, 171, 172), (40, 37, 174, 171), (30, 38, 173, 181), (37, 29, 182, 174), (31, 35, 176, 180), (36, 32, 179, 175), (32, 34, 177, 179), (26, 31, 180, 185), (29, 28, 183, 182), (33, 30, 181, 178), (18, 23, 188, 193), (24, 17, 194, 187), (19, 22, 189, 192), (21, 20, 191, 190), (15, 10, 201, 196), (11, 14, 197, 200), (10, 13, 198, 201), (12, 11, 200, 199), (6, 9, 202, 205), (8, 7, 204, 203), (5, 6, 205, 206), (7, 4, 207, 204), (1, 5, 206, 210), (4, 2, 209, 207), (0, 1, 210, 211), (2, 3, 208, 209), (211, 208, 209, 210), (210, 209, 207, 206), (206, 207, 204, 205), (205, 204, 203, 202), (202, 203, 197, 196), (201, 200, 199, 198), (197, 200, 201, 196), (192, 191, 190, 189), (193, 194, 187, 188), (181, 178, 183, 182), (179, 180, 185, 177), (180, 179, 175, 176), (181, 182, 174, 173), (173, 174, 171, 172), (176, 175, 170, 169), (188, 187, 168, 167), (189, 190, 165, 166), (165, 190, 161, 164), (188, 167, 163, 162), (199, 195, 198), (195, 199, 191, 192), (198, 195, 194, 193), (197, 203, 184), (196, 186, 202), (177, 185, 186, 196), (178, 197, 184, 183), (208, 211, 159, 160), (158, 155, 156, 157), (157, 156, 154, 153), (153, 154, 151, 152), (152, 151, 150, 149), (149, 150, 144, 143), (148, 147, 146, 145), (144, 147, 148, 143), (139, 138, 137, 136), (140, 141, 134, 135), (128, 125, 130, 129), (126, 127, 132, 124), (127, 126, 122, 123), (128, 129, 121, 120), (120, 121, 118, 119), (123, 122, 117, 116), (135, 134, 115, 114), (136, 137, 112, 113), (112, 137, 108, 111), (135, 114, 110, 109), (146, 142, 145), (142, 146, 138, 139), (145, 142, 141, 140), (144, 150, 131), (143, 133, 149), (124, 132, 133, 143), (125, 144, 131, 130), (155, 158, 106, 107)])
me_plane_008.use_remesh_preserve_volume = False
me_plane_008.use_remesh_preserve_attributes = False
me_plane_008.use_mirror_vertex_groups = False
me_plane_008.update()
me_cube_008 = bpy.data.meshes.new('Cube.008')
me_cube_008.from_pydata([(1.027, -7.952, 0.05539), (1.027, -7.952, -0.007287), (1.027, -8.362, -0.007287), (1.164, -8.013, 0.5087), (1.164, -8.3, 0.5087), (1.027, -8.361, 0.05539), (1.123, -8.324, 0.4556), (1.123, -7.99, 0.4556), (1.109, -8.324, -0.5087), (1.109, -7.99, -0.5087), (7.293, -7.952, 0.05539), (7.293, -7.952, -0.007287), (7.293, -8.362, -0.007287), (7.293, -8.013, 0.5087), (7.293, -8.3, 0.5087), (7.293, -8.361, 0.05539), (7.293, -8.324, 0.4556), (7.293, -7.99, 0.4556), (7.293, -8.324, -0.5087), (7.293, -7.99, -0.5087)], [], [(1, 2, 8, 9), (7, 3, 4, 6), (0, 5, 2, 1), (5, 0, 7, 6), (1, 0, 10, 11), (0, 7, 17, 10), (11, 19, 9, 1), (19, 18, 8, 9), (18, 12, 2, 8), (15, 16, 6, 5), (12, 15, 5, 2), (13, 17, 7, 3), (16, 14, 4, 6), (14, 13, 3, 4)])
me_cube_008.materials.append(mat_hedge)
me_cube_008.use_remesh_preserve_volume = False
me_cube_008.use_remesh_preserve_attributes = False
me_cube_008.use_mirror_vertex_groups = False
me_cube_008.auto_texspace = False
me_cube_008.update()
me_cube_009 = bpy.data.meshes.new('Cube.009')
me_cube_009.from_pydata([(-8.251, 8.068, -0.5087), (-8.251, -2.672, -0.5087), (-8.585, -2.672, -0.5087), (-8.585, 8.068, -0.5087), (-8.251, 8.068, 0.4556), (-8.251, -2.672, 0.4556), (-8.585, -2.672, 0.4556), (-8.585, 8.068, 0.4556), (-8.213, 8.068, 0.05539), (-8.213, -2.672, 0.05539), (-8.622, -2.672, 0.05539), (-8.622, 8.068, 0.05539), (-8.561, 8.068, 0.5087), (-8.561, -2.672, 0.5087), (-8.274, -2.672, 0.5087), (-8.274, 8.068, 0.5087), (-8.213, -2.672, -0.007287), (-8.623, -2.672, -0.007287), (-8.623, 8.068, -0.007287), (-8.616, 8.421, -0.007287), (-8.266, 8.099, 0.5087), (-8.562, 8.39, 0.5087), (-8.615, 8.42, 0.05539), (-8.583, 8.402, 0.4556), (-8.246, 8.087, 0.4556), (-8.583, 8.402, -0.5087), (-8.246, 8.087, -0.5087), (-8.232, 8.101, -0.5087), (-8.534, 8.444, -0.5087), (-8.232, 8.101, 0.4556), (-8.534, 8.444, 0.4556), (-8.553, 8.477, 0.05539), (-8.523, 8.424, 0.5087), (-8.244, 8.122, 0.5087), (-8.213, 8.068, -0.007287), (-8.554, 8.477, -0.007287), (-8.213, 8.479, -0.007287), (-8.213, 8.13, 0.5087), (-8.213, 8.417, 0.5087), (-8.213, 8.478, 0.05539), (-8.213, 8.44, 0.4556), (-8.213, 8.106, 0.4556), (-8.213, 8.44, -0.5087), (-8.213, 8.106, -0.5087), (0.05506, 8.106, -0.5087), (0.05506, 8.44, -0.5087), (0.05506, 8.106, 0.4556), (0.05506, 8.44, 0.4556), (0.05506, 8.478, 0.05539), (0.05506, 8.417, 0.5087), (0.05506, 8.13, 0.5087), (0.05506, 8.479, -0.007287), (0.05506, 8.068, -0.007287), (0.05506, 8.068, 0.05539), (0.05506, -7.952, 0.05539), (0.05506, -7.952, -0.007287), (0.05506, -8.362, -0.007287), (0.05506, -8.013, 0.5087), (0.05506, -8.3, 0.5087), (0.05506, -8.361, 0.05539), (0.05506, -8.324, 0.4556), (0.05506, -7.99, 0.4556), (0.05506, -8.324, -0.5087), (0.05506, -7.99, -0.5087), (-8.213, -7.99, -0.5087), (-8.213, -8.324, -0.5087), (-8.213, -7.99, 0.4556), (-8.213, -8.324, 0.4556), (-8.213, -8.361, 0.05539), (-8.213, -8.3, 0.5087), (-8.213, -8.013, 0.5087), (-8.213, -8.362, -0.007287), (-8.554, -8.361, -0.007287), (-8.213, -7.952, -0.007287), (-8.244, -8.005, 0.5087), (-8.523, -8.307, 0.5087), (-8.553, -8.36, 0.05539), (-8.534, -8.328, 0.4556), (-8.232, -7.985, 0.4556), (-8.534, -8.328, -0.5087), (-8.232, -7.985, -0.5087), (-8.246, -7.971, -0.5087), (-8.583, -8.285, -0.5087), (-8.246, -7.971, 0.4556), (-8.583, -8.285, 0.4556), (-8.615, -8.304, 0.05539), (-8.562, -8.273, 0.5087), (-8.266, -7.983, 0.5087), (-8.616, -8.304, -0.007287), (-8.623, -7.952, -0.007287), (-8.274, -7.952, 0.5087), (-8.561, -7.952, 0.5087), (-8.622, -7.952, 0.05539), (-8.213, -7.952, 0.05539), (-8.585, -7.952, 0.4556), (-8.251, -7.952, 0.4556), (-8.585, -7.952, -0.5087), (-8.251, -7.952, -0.5087), (8.118, -7.952, -0.5087), (8.452, -7.952, -0.5087), (8.118, -7.952, 0.4556), (8.452, -7.952, 0.4556), (8.08, -7.952, 0.05539), (8.489, -7.952, 0.05539), (8.428, -7.952, 0.5087), (8.141, -7.952, 0.5087), (8.49, -7.952, -0.007287), (8.483, -8.304, -0.007287), (8.133, -7.983, 0.5087), (8.429, -8.273, 0.5087), (8.482, -8.304, 0.05539), (8.45, -8.285, 0.4556), (8.113, -7.971, 0.4556), (8.45, -8.285, -0.5087), (8.113, -7.971, -0.5087), (8.099, -7.985, -0.5087), (8.401, -8.328, -0.5087), (8.099, -7.985, 0.4556), (8.401, -8.328, 0.4556), (8.42, -8.36, 0.05539), (8.389, -8.307, 0.5087), (8.111, -8.005, 0.5087), (8.08, -7.952, -0.007287), (8.42, -8.361, -0.007287), (8.08, -8.362, -0.007287), (8.08, -8.013, 0.5087), (8.08, -8.3, 0.5087), (8.08, -8.361, 0.05539), (8.08, -8.324, 0.4556), (8.08, -7.99, 0.4556), (8.08, -8.324, -0.5087), (8.08, -7.99, -0.5087), (8.08, 8.106, -0.5087), (8.08, 8.44, -0.5087), (8.08, 8.106, 0.4556), (8.08, 8.44, 0.4556), (8.08, 8.478, 0.05539), (8.08, 8.417, 0.5087), (8.08, 8.13, 0.5087), (8.08, 8.479, -0.007287), (8.42, 8.477, -0.007287), (8.08, 8.068, -0.007287), (8.111, 8.122, 0.5087), (8.389, 8.424, 0.5087), (8.42, 8.477, 0.05539), (8.401, 8.444, 0.4556), (8.099, 8.101, 0.4556), (8.401, 8.444, -0.5087), (8.099, 8.101, -0.5087), (8.113, 8.087, -0.5087), (8.45, 8.402, -0.5087), (8.113, 8.087, 0.4556), (8.45, 8.402, 0.4556), (8.482, 8.42, 0.05539), (8.429, 8.39, 0.5087), (8.133, 8.099, 0.5087), (8.483, 8.421, -0.007287), (8.49, 8.068, -0.007287), (8.49, -2.18, -0.007287), (8.079, -2.18, -0.007287), (8.141, 8.068, 0.5087), (8.141, -2.18, 0.5087), (8.428, -2.18, 0.5087), (8.428, 8.068, 0.5087), (8.489, 8.068, 0.05539), (8.489, -2.18, 0.05539), (8.08, -2.18, 0.05539), (8.08, 8.068, 0.05539), (8.452, 8.068, 0.4556), (8.452, -2.18, 0.4556), (8.118, -2.18, 0.4556), (8.118, 8.068, 0.4556), (8.452, 8.068, -0.5087), (8.452, -2.18, -0.5087), (8.118, -2.18, -0.5087), (8.118, 8.068, -0.5087), (-8.251, 6.657, -0.5087), (-8.585, 6.657, -0.5087), (-8.213, 6.657, -0.007287), (-8.623, 6.657, -0.007287), (-8.585, 6.657, 0.4556), (-8.622, 6.657, 0.05539), (-8.251, 6.657, 0.4556), (-8.213, 6.657, 0.05539), (-8.274, 6.657, 0.5087), (-8.561, 6.657, 0.5087), (-8.251, 0.2695, -0.5087), (-8.585, 0.2695, -0.5087), (-8.251, 0.2695, 0.4556), (-8.585, 0.2695, 0.4556), (-8.213, 0.2695, 0.05539), (-8.622, 0.2695, 0.05539), (-8.561, 0.2695, 0.5087), (-8.274, 0.2695, 0.5087), (-8.623, 0.2695, -0.007287), (-8.616, -0.08267, -0.007287), (-8.266, 0.2388, 0.5087), (-8.562, -0.0518, 0.5087), (-8.615, -0.08238, 0.05539), (-8.583, -0.0636, 0.4556), (-8.246, 0.2506, 0.4556), (-8.583, -0.0636, -0.5087), (-8.246, 0.2506, -0.5087), (-8.232, 0.2366, -0.5087), (-8.534, -0.1065, -0.5087), (-8.232, 0.2366, 0.4556), (-8.534, -0.1065, 0.4556), (-8.553, -0.139, 0.05539), (-8.523, -0.08605, 0.5087), (-8.244, 0.2162, 0.5087), (-8.213, 0.2697, -0.007287), (-8.554, -0.1395, -0.007287), (-8.213, -0.1406, -0.007287), (-8.213, 0.208, 0.5087), (-8.213, -0.07889, 0.5087), (-8.213, -0.1401, 0.05539), (-8.213, -0.1025, 0.4556), (-8.213, 0.2316, 0.4556), (-8.213, -0.1025, -0.5087), (-8.213, 0.2316, -0.5087), (-8.623, 3.816, -0.007287), (-8.213, 3.816, -0.007287), (-8.274, 3.816, 0.5087), (-8.561, 3.816, 0.5087), (-8.622, 3.816, 0.05539), (-8.213, 3.816, 0.05539), (-8.585, 3.816, 0.4556), (-8.251, 3.816, 0.4556), (-8.585, 3.816, -0.5087), (-8.251, 3.816, -0.5087)], [], [(0, 176, 177, 3), (0, 34, 178, 176), (1, 16, 17, 2), (9, 5, 6, 10), (8, 4, 182, 183), (6, 5, 14, 13), (7, 180, 185, 12), (15, 12, 185, 184), (16, 9, 10, 17), (34, 8, 183, 178), (12, 15, 20, 21), (7, 12, 21, 23), (15, 4, 24, 20), (18, 11, 22, 19), (11, 7, 23, 22), (4, 8, 24), (3, 18, 19, 25), (34, 0, 26), (0, 3, 25, 26), (26, 25, 28, 27), (34, 26, 27), (25, 19, 35, 28), (24, 8, 29), (22, 23, 30, 31), (19, 22, 31, 35), (20, 24, 29, 33), (23, 21, 32, 30), (21, 20, 33, 32), (32, 33, 37, 38), (30, 32, 38, 40), (33, 29, 41, 37), (35, 31, 39, 36), (31, 30, 40, 39), (29, 8, 41), (28, 35, 36, 42), (34, 27, 43), (27, 28, 42, 43), (8, 34, 52, 53), (41, 8, 53, 46), (34, 43, 44, 52), (43, 42, 45, 44), (42, 36, 51, 45), (39, 40, 47, 48), (36, 39, 48, 51), (37, 41, 46, 50), (40, 38, 49, 47), (38, 37, 50, 49), (46, 53, 48, 47), (53, 52, 51, 48), (46, 47, 49, 50), (52, 44, 45, 51), (55, 56, 62, 63), (61, 57, 58, 60), (54, 59, 56, 55), (61, 60, 59, 54), (69, 58, 57, 70), (67, 60, 58, 69), (70, 57, 61, 66), (71, 56, 59, 68), (68, 59, 60, 67), (65, 62, 56, 71), (64, 63, 62, 65), (73, 55, 63, 64), (66, 61, 54, 93), (93, 54, 55, 73), (80, 64, 65, 79), (73, 64, 80), (79, 65, 71, 72), (78, 66, 93), (76, 68, 67, 77), (72, 71, 68, 76), (74, 70, 66, 78), (77, 67, 69, 75), (75, 69, 70, 74), (86, 75, 74, 87), (84, 77, 75, 86), (87, 74, 78, 83), (88, 72, 76, 85), (85, 76, 77, 84), (83, 78, 93), (82, 79, 72, 88), (73, 80, 81), (81, 80, 79, 82), (97, 81, 82, 96), (73, 81, 97), (96, 82, 88, 89), (95, 83, 93), (92, 85, 84, 94), (89, 88, 85, 92), (90, 87, 83, 95), (94, 84, 86, 91), (91, 86, 87, 90), (73, 16, 9, 93), (17, 89, 92, 10), (90, 14, 13, 91), (94, 91, 13, 6), (5, 14, 90, 95), (93, 9, 5, 95), (10, 92, 94, 6), (2, 96, 89, 17), (97, 1, 16, 73), (97, 96, 2, 1), (98, 174, 173, 99), (98, 122, 159, 174), (173, 158, 106, 99), (165, 169, 101, 103), (102, 100, 170, 166), (170, 100, 105, 161), (101, 169, 162, 104), (105, 104, 162, 161), (158, 165, 103, 106), (122, 102, 166, 159), (104, 105, 108, 109), (101, 104, 109, 111), (105, 100, 112, 108), (106, 103, 110, 107), (103, 101, 111, 110), (100, 102, 112), (99, 106, 107, 113), (122, 98, 114), (98, 99, 113, 114), (114, 113, 116, 115), (122, 114, 115), (113, 107, 123, 116), (112, 102, 117), (110, 111, 118, 119), (107, 110, 119, 123), (108, 112, 117, 121), (111, 109, 120, 118), (109, 108, 121, 120), (120, 121, 125, 126), (118, 120, 126, 128), (121, 117, 129, 125), (123, 119, 127, 124), (119, 118, 128, 127), (117, 102, 129), (116, 123, 124, 130), (122, 115, 131), (115, 116, 130, 131), (102, 122, 55, 54), (129, 102, 54, 61), (122, 131, 63, 55), (131, 130, 62, 63), (130, 124, 56, 62), (127, 128, 60, 59), (124, 127, 59, 56), (125, 129, 61, 57), (128, 126, 58, 60), (126, 125, 57, 58), (137, 49, 50, 138), (135, 47, 49, 137), (138, 50, 46, 134), (139, 51, 48, 136), (136, 48, 47, 135), (133, 45, 51, 139), (132, 44, 45, 133), (141, 52, 44, 132), (134, 46, 53, 167), (167, 53, 52, 141), (148, 132, 133, 147), (141, 132, 148), (147, 133, 139, 140), (146, 134, 167), (144, 136, 135, 145), (140, 139, 136, 144), (142, 138, 134, 146), (145, 135, 137, 143), (143, 137, 138, 142), (154, 143, 142, 155), (152, 145, 143, 154), (155, 142, 146, 151), (156, 140, 144, 153), (153, 144, 145, 152), (151, 146, 167), (150, 147, 140, 156), (141, 148, 149), (149, 148, 147, 150), (175, 149, 150, 172), (141, 149, 175), (172, 150, 156, 157), (171, 151, 167), (164, 153, 152, 168), (157, 156, 153, 164), (160, 155, 151, 171), (168, 152, 154, 163), (163, 154, 155, 160), (141, 159, 166, 167), (159, 158, 165, 166), (158, 157, 164, 165), (160, 161, 162, 163), (168, 163, 162, 169), (169, 162, 161, 170), (170, 161, 160, 171), (167, 166, 170, 171), (166, 165, 169, 170), (165, 164, 168, 169), (173, 172, 157, 158), (174, 173, 158, 159), (175, 174, 159, 141), (175, 172, 173, 174), (181, 11, 18, 179), (182, 4, 15, 184), (180, 7, 11, 181), (179, 18, 3, 177), (184, 185, 180), (182, 184, 180), (182, 180, 181), (183, 182, 181), (183, 181, 179), (178, 183, 179), (178, 179, 177), (176, 178, 177), (186, 187, 228, 229), (186, 229, 221, 210), (228, 187, 194, 220), (224, 191, 189, 226), (190, 225, 227, 188), (227, 222, 193, 188), (189, 192, 223, 226), (193, 222, 223, 192), (220, 194, 191, 224), (210, 221, 225, 190), (192, 197, 196, 193), (189, 199, 197, 192), (193, 196, 200, 188), (194, 195, 198, 191), (191, 198, 199, 189), (188, 200, 190), (187, 201, 195, 194), (210, 202, 186), (186, 202, 201, 187), (202, 203, 204, 201), (210, 203, 202), (201, 204, 211, 195), (200, 205, 190), (198, 207, 206, 199), (195, 211, 207, 198), (196, 209, 205, 200), (199, 206, 208, 197), (197, 208, 209, 196), (208, 214, 213, 209), (206, 216, 214, 208), (209, 213, 217, 205), (211, 212, 215, 207), (207, 215, 216, 206), (205, 217, 190), (204, 218, 212, 211), (210, 219, 203), (203, 219, 218, 204), (221, 225, 224, 220), (226, 227, 222, 223), (225, 227, 226, 224), (229, 221, 220, 228)])
me_cube_009.materials.append(mat_hedge_001)
me_cube_009.use_remesh_preserve_volume = False
me_cube_009.use_remesh_preserve_attributes = False
me_cube_009.use_mirror_vertex_groups = False
me_cube_009.auto_texspace = False
me_cube_009.update()

# ---- objects
ob_cube_027 = bpy.data.objects.new('Cube.027', me_cube_005)
ob_cube_002 = bpy.data.objects.new('Cube.002', me_cube_011)
ob_jeff_001 = bpy.data.objects.new('Jeff.001', me_plane_002)
ob_cube_026 = bpy.data.objects.new('Cube.026', me_cube_011)
ob_cube_025 = bpy.data.objects.new('Cube.025', me_cube_010)
ob_cube_024 = bpy.data.objects.new('Cube.024', me_cube_010)
ob_cube_023 = bpy.data.objects.new('Cube.023', me_cube_010)
ob_cube_021 = bpy.data.objects.new('Cube.021', me_cube_010)
ob_cube_019 = bpy.data.objects.new('Cube.019', me_cube_007)
ob_cube_018 = bpy.data.objects.new('Cube.018', me_cube_007)
ob_plane_035 = bpy.data.objects.new('Plane.035', me_plane_001)
ob_plane_034 = bpy.data.objects.new('Plane.034', me_plane_001)
ob_plane_001 = bpy.data.objects.new('Plane.001', me_plane_001)
ob_cube_017 = bpy.data.objects.new('Cube.017', me_cube)
ob_cube_016 = bpy.data.objects.new('Cube.016', me_cube_001)
ob_cube_015 = bpy.data.objects.new('Cube.015', me_cube_002)
ob_cube_014 = bpy.data.objects.new('Cube.014', me_cube_002)
ob_cube_013 = bpy.data.objects.new('Cube.013', me_cube_003)
ob_cube_012 = bpy.data.objects.new('Cube.012', me_cube_003)
ob_cube_011 = bpy.data.objects.new('Cube.011', me_cube_003)
ob_cube_010 = bpy.data.objects.new('Cube.010', me_cube_003)
ob_cube_009 = bpy.data.objects.new('Cube.009', me_cube_002)
ob_cube_008 = bpy.data.objects.new('Cube.008', me_cube_002)
ob_cube_007 = bpy.data.objects.new('Cube.007', me_cube_001)
ob_cube_006 = bpy.data.objects.new('Cube.006', me_cube)
ob_plane_033 = bpy.data.objects.new('Plane.033', me_plane_001)
ob_plane_032 = bpy.data.objects.new('Plane.032', me_plane_001)
ob_plane_031 = bpy.data.objects.new('Plane.031', me_plane_001)
ob_plane_030 = bpy.data.objects.new('Plane.030', me_plane_001)
ob_plane_029 = bpy.data.objects.new('Plane.029', me_plane_001)
ob_plane_028 = bpy.data.objects.new('Plane.028', me_plane_001)
ob_plane_027 = bpy.data.objects.new('Plane.027', me_plane_001)
ob_plane_026 = bpy.data.objects.new('Plane.026', me_plane_001)
ob_plane_025 = bpy.data.objects.new('Plane.025', me_plane_001)
ob_plane_024 = bpy.data.objects.new('Plane.024', me_plane_001)
ob_plane_023 = bpy.data.objects.new('Plane.023', me_plane_001)
ob_plane_022 = bpy.data.objects.new('Plane.022', me_plane_001)
ob_plane_021 = bpy.data.objects.new('Plane.021', me_plane_001)
ob_plane_020 = bpy.data.objects.new('Plane.020', me_plane_001)
ob_plane_019 = bpy.data.objects.new('Plane.019', me_plane_001)
ob_plane_012 = bpy.data.objects.new('Plane.012', me_plane_001)
ob_plane_011 = bpy.data.objects.new('Plane.011', me_plane_001)
ob_plane_010 = bpy.data.objects.new('Plane.010', me_plane_001)
ob_plane_018 = bpy.data.objects.new('Plane.018', me_plane_001)
ob_plane_017 = bpy.data.objects.new('Plane.017', me_plane_001)
ob_plane_016 = bpy.data.objects.new('Plane.016', me_plane_001)
ob_plane_015 = bpy.data.objects.new('Plane.015', me_plane_001)
ob_plane_014 = bpy.data.objects.new('Plane.014', me_plane_001)
ob_plane_009 = bpy.data.objects.new('Plane.009', me_plane_001)
ob_plane_008 = bpy.data.objects.new('Plane.008', me_plane_001)
ob_plane_007 = bpy.data.objects.new('Plane.007', me_plane_001)
ob_plane_006 = bpy.data.objects.new('Plane.006', me_plane_001)
ob_plane_005 = bpy.data.objects.new('Plane.005', me_plane_001)
ob_plane_004 = bpy.data.objects.new('Plane.004', me_plane_001)
ob_plane_003 = bpy.data.objects.new('Plane.003', me_plane_001)
ob_plane_002 = bpy.data.objects.new('Plane.002', me_plane_001)
ob_cube_001 = bpy.data.objects.new('Cube.001', me_cube_005)
ob_cube = bpy.data.objects.new('Cube', me_cube_004)
ob_lamp_001 = bpy.data.objects.new('Lamp.001', light_lamp_001)
ob_lamp = bpy.data.objects.new('Lamp', light_lamp)
ob_plane = bpy.data.objects.new('Plane', me_plane)
ob_camera = bpy.data.objects.new('Camera', cam_camera)
ob_jeff = bpy.data.objects.new('Jeff', me_plane_008)
ob_cube_020 = bpy.data.objects.new('Cube.020', me_cube_008)
ob_cube_022 = bpy.data.objects.new('Cube.022', me_cube_009)

# ---- transforms, parenting, visibility, modifiers, constraints
ob_cube_027.location = (2.074, 1.796, 7.92)
ob_cube_027.rotation_euler = (1.571, -0.0, 1.571)
ob_cube_027.scale = (0.7408, 0.7408, 0.7408)
ob_cube_027.lock_rotations_4d = False
ob_cube_027.empty_display_type = 'ARROWS'
ob_cube_027.color = (0.0, 0.0, 0.0, 1.0)
ob_cube_027.lineart.crease_threshold = 0.0
ob_cube_002.location = (2.136, 1.285, 7.927)
ob_cube_002.rotation_euler = (1.571, 7.893e-25, 3.142)
ob_cube_002.lock_rotations_4d = False
ob_cube_002.empty_display_type = 'ARROWS'
ob_cube_002.color = (0.0, 0.0, 0.0, 1.0)
ob_cube_002.lineart.crease_threshold = 0.0
ob_jeff_001.location = (-0.5121, -4.769, 7.973)
ob_jeff_001.lock_rotations_4d = False
ob_jeff_001.empty_display_type = 'ARROWS'
ob_jeff_001.color = (0.0, 0.0, 0.0, 1.0)
ob_jeff_001.lineart.crease_threshold = 0.0
ob_cube_026.location = (2.136, -4.522, 7.927)
ob_cube_026.rotation_euler = (1.571, 7.893e-25, 3.142)
ob_cube_026.lock_rotations_4d = False
ob_cube_026.empty_display_type = 'ARROWS'
ob_cube_026.color = (0.0, 0.0, 0.0, 1.0)
ob_cube_026.lineart.crease_threshold = 0.0
ob_cube_025.location = (-7.116, -1.957, 0.1862)
ob_cube_025.rotation_euler = (0.0, -0.0, -3.565)
ob_cube_025.scale = (1.083, 0.7791, 0.6126)
ob_cube_025.lock_rotations_4d = False
ob_cube_025.empty_display_type = 'ARROWS'
ob_cube_025.color = (0.0, 0.0, 0.0, 1.0)
ob_cube_025.lineart.crease_threshold = 0.0
_m = ob_cube_025.modifiers.new('Subdivision', 'SUBSURF')
_m.uv_smooth = 'NONE'
_m.quality = 1
_m.render_levels = 1
ob_cube_024.location = (-7.116, -0.4209, 0.1862)
ob_cube_024.rotation_euler = (0.0, 0.0, -6.011)
ob_cube_024.scale = (1.083, 0.7791, 0.6126)
ob_cube_024.lock_rotations_4d = False
ob_cube_024.empty_display_type = 'ARROWS'
ob_cube_024.color = (0.0, 0.0, 0.0, 1.0)
ob_cube_024.lineart.crease_threshold = 0.0
_m = ob_cube_024.modifiers.new('Subdivision', 'SUBSURF')
_m.uv_smooth = 'NONE'
_m.quality = 1
_m.render_levels = 1
ob_cube_023.location = (-7.116, 5.412, 0.1862)
ob_cube_023.rotation_euler = (0.0, -0.0, -2.739)
ob_cube_023.scale = (1.083, 0.7791, 0.6126)
ob_cube_023.lock_rotations_4d = False
ob_cube_023.empty_display_type = 'ARROWS'
ob_cube_023.color = (0.0, 0.0, 0.0, 1.0)
ob_cube_023.lineart.crease_threshold = 0.0
_m = ob_cube_023.modifiers.new('Subdivision', 'SUBSURF')
_m.uv_smooth = 'NONE'
_m.quality = 1
_m.render_levels = 1
ob_cube_021.location = (-7.116, 3.736, 0.1862)
ob_cube_021.rotation_euler = (0.0, -0.0, -0.6029)
ob_cube_021.scale = (1.083, 0.7791, 0.6126)
ob_cube_021.lock_rotations_4d = False
ob_cube_021.empty_display_type = 'ARROWS'
ob_cube_021.color = (0.0, 0.0, 0.0, 1.0)
ob_cube_021.lineart.crease_threshold = 0.0
_m = ob_cube_021.modifiers.new('Subdivision', 'SUBSURF')
_m.uv_smooth = 'NONE'
_m.quality = 1
_m.render_levels = 1
ob_cube_019.location = (-2.676, -1.182, 0.7105)
ob_cube_019.lock_rotations_4d = False
ob_cube_019.empty_display_type = 'ARROWS'
ob_cube_019.color = (0.0, 0.0, 0.0, 1.0)
ob_cube_019.show_texture_space = True
ob_cube_019.lineart.crease_threshold = 0.0
ob_cube_018.location = (-2.676, 4.561, 0.7105)
ob_cube_018.lock_rotations_4d = False
ob_cube_018.empty_display_type = 'ARROWS'
ob_cube_018.color = (0.0, 0.0, 0.0, 1.0)
ob_cube_018.show_texture_space = True
ob_cube_018.lineart.crease_threshold = 0.0
ob_plane_035.location = (-2.262, 4.538, 2.31)
ob_plane_035.rotation_euler = (1.571, -0.0, 1.571)
ob_plane_035.scale = (0.4409, 0.3147, 0.4409)
ob_plane_035.lock_rotations_4d = False
ob_plane_035.empty_display_type = 'ARROWS'
ob_plane_035.color = (0.0, 0.0, 0.0, 1.0)
ob_plane_035.lineart.crease_threshold = 0.0
ob_plane_034.location = (-2.262, 4.538, 5.31)
ob_plane_034.rotation_euler = (1.571, -0.0, 1.571)
ob_plane_034.scale = (0.4409, 0.3147, 0.4409)
ob_plane_034.lock_rotations_4d = False
ob_plane_034.empty_display_type = 'ARROWS'
ob_plane_034.color = (0.0, 0.0, 0.0, 1.0)
ob_plane_034.lineart.crease_threshold = 0.0
ob_plane_001.location = (-2.262, 4.538, 3.81)
ob_plane_001.rotation_euler = (1.571, -0.0, 1.571)
ob_plane_001.scale = (0.4409, 0.3147, 0.4409)
ob_plane_001.lock_rotations_4d = False
ob_plane_001.empty_display_type = 'ARROWS'
ob_plane_001.color = (0.0, 0.0, 0.0, 1.0)
ob_plane_001.lineart.crease_threshold = 0.0
ob_cube_017.location = (-2.346, 4.567, 0.6236)
ob_cube_017.rotation_euler = (1.571, -0.0, 1.571)
ob_cube_017.lock_rotations_4d = False
ob_cube_017.empty_display_type = 'ARROWS'
ob_cube_017.color = (0.0, 0.0, 0.0, 1.0)
ob_cube_017.lineart.crease_threshold = 0.0
ob_cube_016.location = (-2.31, 4.553, 1.323)
ob_cube_016.rotation_euler = (1.571, -0.0, 1.571)
ob_cube_016.lock_rotations_4d = False
ob_cube_016.empty_display_type = 'ARROWS'
ob_cube_016.color = (0.0, 0.0, 0.0, 1.0)
ob_cube_016.lineart.crease_threshold = 0.0
ob_cube_015.location = (-2.237, 3.808, 0.6173)
ob_cube_015.rotation_euler = (1.571, -0.0, 1.571)
ob_cube_015.lock_rotations_4d = False
ob_cube_015.empty_display_type = 'ARROWS'
ob_cube_015.color = (0.0, 0.0, 0.0, 1.0)
ob_cube_015.lineart.crease_threshold = 0.0
ob_cube_014.location = (-2.237, 5.272, 0.6173)
ob_cube_014.rotation_euler = (1.571, -0.0, 1.571)
ob_cube_014.lock_rotations_4d = False
ob_cube_014.empty_display_type = 'ARROWS'
ob_cube_014.color = (0.0, 0.0, 0.0, 1.0)
ob_cube_014.lineart.crease_threshold = 0.0
ob_cube_013.location = (-2.969, 3.735, 0.6828)
ob_cube_013.lock_rotations_4d = False
ob_cube_013.empty_display_type = 'ARROWS'
ob_cube_013.color = (0.0, 0.0, 0.0, 1.0)
ob_cube_013.lineart.crease_threshold = 0.0
ob_cube_012.location = (-2.969, 5.36, 0.6828)
ob_cube_012.lock_rotations_4d = False
ob_cube_012.empty_display_type = 'ARROWS'
ob_cube_012.color = (0.0, 0.0, 0.0, 1.0)
ob_cube_012.lineart.crease_threshold = 0.0
ob_cube_011.location = (-2.969, -0.3829, 0.6828)
ob_cube_011.lock_rotations_4d = False
ob_cube_011.empty_display_type = 'ARROWS'
ob_cube_011.color = (0.0, 0.0, 0.0, 1.0)
ob_cube_011.lineart.crease_threshold = 0.0
ob_cube_010.location = (-2.969, -2.008, 0.6828)
ob_cube_010.lock_rotations_4d = False
ob_cube_010.empty_display_type = 'ARROWS'
ob_cube_010.color = (0.0, 0.0, 0.0, 1.0)
ob_cube_010.lineart.crease_threshold = 0.0
ob_cube_009.location = (-2.237, -0.4705, 0.6173)
ob_cube_009.rotation_euler = (1.571, -0.0, 1.571)
ob_cube_009.lock_rotations_4d = False
ob_cube_009.empty_display_type = 'ARROWS'
ob_cube_009.color = (0.0, 0.0, 0.0, 1.0)
ob_cube_009.lineart.crease_threshold = 0.0
ob_cube_008.location = (-2.237, -1.934, 0.6173)
ob_cube_008.rotation_euler = (1.571, -0.0, 1.571)
ob_cube_008.lock_rotations_4d = False
ob_cube_008.empty_display_type = 'ARROWS'
ob_cube_008.color = (0.0, 0.0, 0.0, 1.0)
ob_cube_008.lineart.crease_threshold = 0.0
ob_cube_007.location = (-2.31, -1.189, 1.323)
ob_cube_007.rotation_euler = (1.571, -0.0, 1.571)
ob_cube_007.lock_rotations_4d = False
ob_cube_007.empty_display_type = 'ARROWS'
ob_cube_007.color = (0.0, 0.0, 0.0, 1.0)
ob_cube_007.lineart.crease_threshold = 0.0
ob_cube_006.location = (-2.346, -1.176, 0.6236)
ob_cube_006.rotation_euler = (1.571, -0.0, 1.571)
ob_cube_006.lock_rotations_4d = False
ob_cube_006.empty_display_type = 'ARROWS'
ob_cube_006.color = (0.0, 0.0, 0.0, 1.0)
ob_cube_006.lineart.crease_threshold = 0.0
ob_plane_033.location = (3.547, -5.515, 6.81)
ob_plane_033.rotation_euler = (1.571, 1.562e-15, 3.142)
ob_plane_033.scale = (0.4409, 0.3147, 0.4409)
ob_plane_033.lock_rotations_4d = False
ob_plane_033.empty_display_type = 'ARROWS'
ob_plane_033.color = (0.0, 0.0, 0.0, 1.0)
ob_plane_033.lineart.crease_threshold = 0.0
ob_plane_032.location = (3.547, -5.515, 0.8099)
ob_plane_032.rotation_euler = (1.571, 1.562e-15, 3.142)
ob_plane_032.scale = (0.4409, 0.3147, 0.4409)
ob_plane_032.lock_rotations_4d = False
ob_plane_032.empty_display_type = 'ARROWS'
ob_plane_032.color = (0.0, 0.0, 0.0, 1.0)
ob_plane_032.lineart.crease_threshold = 0.0
ob_plane_031.location = (3.547, -5.515, 2.31)
ob_plane_031.rotation_euler = (1.571, 1.562e-15, 3.142)
ob_plane_031.scale = (0.4409, 0.3147, 0.4409)
ob_plane_031.lock_rotations_4d = False
ob_plane_031.empty_display_type = 'ARROWS'
ob_plane_031.color = (0.0, 0.0, 0.0, 1.0)
ob_plane_031.lineart.crease_threshold = 0.0
ob_plane_030.location = (3.547, -5.515, 5.31)
ob_plane_030.rotation_euler = (1.571, 1.562e-15, 3.142)
ob_plane_030.scale = (0.4409, 0.3147, 0.4409)
ob_plane_030.lock_rotations_4d = False
ob_plane_030.empty_display_type = 'ARROWS'
ob_plane_030.color = (0.0, 0.0, 0.0, 1.0)
ob_plane_030.lineart.crease_threshold = 0.0
ob_plane_029.location = (3.547, -5.515, 3.81)
ob_plane_029.rotation_euler = (1.571, 1.562e-15, 3.142)
ob_plane_029.scale = (0.4409, 0.3147, 0.4409)
ob_plane_029.lock_rotations_4d = False
ob_plane_029.empty_display_type = 'ARROWS'
ob_plane_029.color = (0.0, 0.0, 0.0, 1.0)
ob_plane_029.lineart.crease_threshold = 0.0
ob_plane_028.location = (1.547, -5.515, 3.81)
ob_plane_028.rotation_euler = (1.571, 1.562e-15, 3.142)
ob_plane_028.scale = (0.4409, 0.3147, 0.4409)
ob_plane_028.lock_rotations_4d = False
ob_plane_028.empty_display_type = 'ARROWS'
ob_plane_028.color = (0.0, 0.0, 0.0, 1.0)
ob_plane_028.lineart.crease_threshold = 0.0
ob_plane_027.location = (1.547, -5.515, 5.31)
ob_plane_027.rotation_euler = (1.571, 1.562e-15, 3.142)
ob_plane_027.scale = (0.4409, 0.3147, 0.4409)
ob_plane_027.lock_rotations_4d = False
ob_plane_027.empty_display_type = 'ARROWS'
ob_plane_027.color = (0.0, 0.0, 0.0, 1.0)
ob_plane_027.lineart.crease_threshold = 0.0
ob_plane_026.location = (1.547, -5.515, 2.31)
ob_plane_026.rotation_euler = (1.571, 1.562e-15, 3.142)
ob_plane_026.scale = (0.4409, 0.3147, 0.4409)
ob_plane_026.lock_rotations_4d = False
ob_plane_026.empty_display_type = 'ARROWS'
ob_plane_026.color = (0.0, 0.0, 0.0, 1.0)
ob_plane_026.lineart.crease_threshold = 0.0
ob_plane_025.location = (1.547, -5.515, 0.8099)
ob_plane_025.rotation_euler = (1.571, 1.562e-15, 3.142)
ob_plane_025.scale = (0.4409, 0.3147, 0.4409)
ob_plane_025.lock_rotations_4d = False
ob_plane_025.empty_display_type = 'ARROWS'
ob_plane_025.color = (0.0, 0.0, 0.0, 1.0)
ob_plane_025.lineart.crease_threshold = 0.0
ob_plane_024.location = (1.547, -5.515, 6.81)
ob_plane_024.rotation_euler = (1.571, 1.562e-15, 3.142)
ob_plane_024.scale = (0.4409, 0.3147, 0.4409)
ob_plane_024.lock_rotations_4d = False
ob_plane_024.empty_display_type = 'ARROWS'
ob_plane_024.color = (0.0, 0.0, 0.0, 1.0)
ob_plane_024.lineart.crease_threshold = 0.0
ob_plane_023.location = (-0.4533, -5.515, 6.81)
ob_plane_023.rotation_euler = (1.571, 1.562e-15, 3.142)
ob_plane_023.scale = (0.4409, 0.3147, 0.4409)
ob_plane_023.lock_rotations_4d = False
ob_plane_023.empty_display_type = 'ARROWS'
ob_plane_023.color = (0.0, 0.0, 0.0, 1.0)
ob_plane_023.lineart.crease_threshold = 0.0
ob_plane_022.location = (-0.4533, -5.515, 0.8099)
ob_plane_022.rotation_euler = (1.571, 1.562e-15, 3.142)
ob_plane_022.scale = (0.4409, 0.3147, 0.4409)
ob_plane_022.lock_rotations_4d = False
ob_plane_022.empty_display_type = 'ARROWS'
ob_plane_022.color = (0.0, 0.0, 0.0, 1.0)
ob_plane_022.lineart.crease_threshold = 0.0
ob_plane_021.location = (-0.4533, -5.515, 2.31)
ob_plane_021.rotation_euler = (1.571, 1.562e-15, 3.142)
ob_plane_021.scale = (0.4409, 0.3147, 0.4409)
ob_plane_021.lock_rotations_4d = False
ob_plane_021.empty_display_type = 'ARROWS'
ob_plane_021.color = (0.0, 0.0, 0.0, 1.0)
ob_plane_021.lineart.crease_threshold = 0.0
ob_plane_020.location = (-0.4533, -5.515, 5.31)
ob_plane_020.rotation_euler = (1.571, 1.562e-15, 3.142)
ob_plane_020.scale = (0.4409, 0.3147, 0.4409)
ob_plane_020.lock_rotations_4d = False
ob_plane_020.empty_display_type = 'ARROWS'
ob_plane_020.color = (0.0, 0.0, 0.0, 1.0)
ob_plane_020.lineart.crease_threshold = 0.0
ob_plane_019.location = (-0.4533, -5.515, 3.81)
ob_plane_019.rotation_euler = (1.571, 1.562e-15, 3.142)
ob_plane_019.scale = (0.4409, 0.3147, 0.4409)
ob_plane_019.lock_rotations_4d = False
ob_plane_019.empty_display_type = 'ARROWS'
ob_plane_019.color = (0.0, 0.0, 0.0, 1.0)
ob_plane_019.lineart.crease_threshold = 0.0
ob_plane_012.location = (-2.262, 4.543, 2.31)
ob_plane_012.rotation_euler = (1.571, -0.0, 1.571)
ob_plane_012.scale = (0.4409, 0.3147, 0.4409)
ob_plane_012.lock_rotations_4d = False
ob_plane_012.empty_display_type = 'ARROWS'
ob_plane_012.color = (0.0, 0.0, 0.0, 1.0)
ob_plane_012.lineart.crease_threshold = 0.0
ob_plane_011.location = (-2.262, 4.543, 5.31)
ob_plane_011.rotation_euler = (1.571, -0.0, 1.571)
ob_plane_011.scale = (0.4409, 0.3147, 0.4409)
ob_plane_011.lock_rotations_4d = False
ob_plane_011.empty_display_type = 'ARROWS'
ob_plane_011.color = (0.0, 0.0, 0.0, 1.0)
ob_plane_011.lineart.crease_threshold = 0.0
ob_plane_010.location = (-2.262, 4.543, 3.81)
ob_plane_010.rotation_euler = (1.571, -0.0, 1.571)
ob_plane_010.scale = (0.4409, 0.3147, 0.4409)
ob_plane_010.lock_rotations_4d = False
ob_plane_010.empty_display_type = 'ARROWS'
ob_plane_010.color = (0.0, 0.0, 0.0, 1.0)
ob_plane_010.lineart.crease_threshold = 0.0
ob_plane_018.location = (-1.473, 1.618, 3.81)
ob_plane_018.rotation_euler = (1.571, -0.0, 1.571)
ob_plane_018.scale = (0.4409, 0.3147, 0.4409)
ob_plane_018.lock_rotations_4d = False
ob_plane_018.empty_display_type = 'ARROWS'
ob_plane_018.color = (0.0, 0.0, 0.0, 1.0)
ob_plane_018.lineart.crease_threshold = 0.0
ob_plane_017.location = (-1.473, 1.618, 5.31)
ob_plane_017.rotation_euler = (1.571, -0.0, 1.571)
ob_plane_017.scale = (0.4409, 0.3147, 0.4409)
ob_plane_017.lock_rotations_4d = False
ob_plane_017.empty_display_type = 'ARROWS'
ob_plane_017.color = (0.0, 0.0, 0.0, 1.0)
ob_plane_017.lineart.crease_threshold = 0.0
ob_plane_016.location = (-1.473, 1.618, 2.31)
ob_plane_016.rotation_euler = (1.571, -0.0, 1.571)
ob_plane_016.scale = (0.4409, 0.3147, 0.4409)
ob_plane_016.lock_rotations_4d = False
ob_plane_016.empty_display_type = 'ARROWS'
ob_plane_016.color = (0.0, 0.0, 0.0, 1.0)
ob_plane_016.lineart.crease_threshold = 0.0
ob_plane_015.location = (-1.473, 1.618, 0.8099)
ob_plane_015.rotation_euler = (1.571, -0.0, 1.571)
ob_plane_015.scale = (0.4409, 0.3147, 0.4409)
ob_plane_015.lock_rotations_4d = False
ob_plane_015.empty_display_type = 'ARROWS'
ob_plane_015.color = (0.0, 0.0, 0.0, 1.0)
ob_plane_015.lineart.crease_threshold = 0.0
ob_plane_014.location = (-1.473, 1.618, 6.81)
ob_plane_014.rotation_euler = (1.571, -0.0, 1.571)
ob_plane_014.scale = (0.4409, 0.3147, 0.4409)
ob_plane_014.lock_rotations_4d = False
ob_plane_014.empty_display_type = 'ARROWS'
ob_plane_014.color = (0.0, 0.0, 0.0, 1.0)
ob_plane_014.lineart.crease_threshold = 0.0
ob_plane_009.location = (-1.461, -4.026, 6.81)
ob_plane_009.rotation_euler = (1.571, -0.0, 1.571)
ob_plane_009.scale = (0.4409, 0.3147, 0.4409)
ob_plane_009.lock_rotations_4d = False
ob_plane_009.empty_display_type = 'ARROWS'
ob_plane_009.color = (0.0, 0.0, 0.0, 1.0)
ob_plane_009.lineart.crease_threshold = 0.0
ob_plane_008.location = (-1.461, -4.026, 0.8099)
ob_plane_008.rotation_euler = (1.571, -0.0, 1.571)
ob_plane_008.scale = (0.4409, 0.3147, 0.4409)
ob_plane_008.lock_rotations_4d = False
ob_plane_008.empty_display_type = 'ARROWS'
ob_plane_008.color = (0.0, 0.0, 0.0, 1.0)
ob_plane_008.lineart.crease_threshold = 0.0
ob_plane_007.location = (-1.461, -4.026, 2.31)
ob_plane_007.rotation_euler = (1.571, -0.0, 1.571)
ob_plane_007.scale = (0.4409, 0.3147, 0.4409)
ob_plane_007.lock_rotations_4d = False
ob_plane_007.empty_display_type = 'ARROWS'
ob_plane_007.color = (0.0, 0.0, 0.0, 1.0)
ob_plane_007.lineart.crease_threshold = 0.0
ob_plane_006.location = (-1.461, -4.026, 5.31)
ob_plane_006.rotation_euler = (1.571, -0.0, 1.571)
ob_plane_006.scale = (0.4409, 0.3147, 0.4409)
ob_plane_006.lock_rotations_4d = False
ob_plane_006.empty_display_type = 'ARROWS'
ob_plane_006.color = (0.0, 0.0, 0.0, 1.0)
ob_plane_006.lineart.crease_threshold = 0.0
ob_plane_005.location = (-1.461, -4.026, 3.81)
ob_plane_005.rotation_euler = (1.571, -0.0, 1.571)
ob_plane_005.scale = (0.4409, 0.3147, 0.4409)
ob_plane_005.lock_rotations_4d = False
ob_plane_005.empty_display_type = 'ARROWS'
ob_plane_005.color = (0.0, 0.0, 0.0, 1.0)
ob_plane_005.lineart.crease_threshold = 0.0
ob_plane_004.location = (-2.262, -1.204, 3.81)
ob_plane_004.rotation_euler = (1.571, -0.0, 1.571)
ob_plane_004.scale = (0.4409, 0.3147, 0.4409)
ob_plane_004.lock_rotations_4d = False
ob_plane_004.empty_display_type = 'ARROWS'
ob_plane_004.color = (0.0, 0.0, 0.0, 1.0)
ob_plane_004.lineart.crease_threshold = 0.0
ob_plane_003.location = (-2.262, -1.204, 5.31)
ob_plane_003.rotation_euler = (1.571, -0.0, 1.571)
ob_plane_003.scale = (0.4409, 0.3147, 0.4409)
ob_plane_003.lock_rotations_4d = False
ob_plane_003.empty_display_type = 'ARROWS'
ob_plane_003.color = (0.0, 0.0, 0.0, 1.0)
ob_plane_003.lineart.crease_threshold = 0.0
ob_plane_002.location = (-2.262, -1.204, 2.31)
ob_plane_002.rotation_euler = (1.571, -0.0, 1.571)
ob_plane_002.scale = (0.4409, 0.3147, 0.4409)
ob_plane_002.lock_rotations_4d = False
ob_plane_002.empty_display_type = 'ARROWS'
ob_plane_002.color = (0.0, 0.0, 0.0, 1.0)
ob_plane_002.lineart.crease_threshold = 0.0
ob_cube_001.location = (2.074, -4.012, 7.92)
ob_cube_001.rotation_euler = (1.571, -0.0, 1.571)
ob_cube_001.scale = (0.7408, 0.7408, 0.7408)
ob_cube_001.lock_rotations_4d = False
ob_cube_001.empty_display_type = 'ARROWS'
ob_cube_001.color = (0.0, 0.0, 0.0, 1.0)
ob_cube_001.show_texture_space = True
ob_cube_001.lineart.crease_threshold = 0.0
ob_cube.location = (0.7401, 4.525, 2.437)
ob_cube.lock_rotations_4d = False
ob_cube.empty_display_type = 'ARROWS'
ob_cube.color = (0.0, 0.0, 0.0, 1.0)
ob_cube.show_texture_space = True
ob_cube.lineart.crease_threshold = 0.0
ob_lamp_001.location = (-10.68, -0.02002, 20.36)
ob_lamp_001.rotation_euler = (-0.4678, -0.204, 0.6795)
ob_lamp_001.lock_rotations_4d = False
ob_lamp_001.empty_display_type = 'ARROWS'
ob_lamp_001.color = (0.0, 0.0, 0.0, 1.0)
ob_lamp_001.lineart.crease_threshold = 0.0
ob_lamp.location = (-2.852, 2.492, 21.0)
ob_lamp.lock_rotations_4d = False
ob_lamp.empty_display_type = 'ARROWS'
ob_lamp.color = (0.0, 0.0, 0.0, 1.0)
ob_lamp.lineart.crease_threshold = 0.0
ob_plane.location = (0.0, 0.0, 0.0)
ob_plane.lock_rotations_4d = False
ob_plane.empty_display_type = 'ARROWS'
ob_plane.color = (0.0, 0.0, 0.0, 1.0)
ob_plane.lineart.crease_threshold = 0.0
ob_camera.location = (-9.959, -9.99, 10.0)
ob_camera.rotation_euler = (1.047, -0.0, -0.7854)
ob_camera.lock_rotations_4d = False
ob_camera.empty_display_type = 'ARROWS'
ob_camera.color = (0.0, 0.0, 0.0, 1.0)
ob_camera.lineart.crease_threshold = 0.0
ob_jeff.location = (-6.659, -1.218, 0.4521)
ob_jeff.lock_rotations_4d = False
ob_jeff.empty_display_type = 'ARROWS'
ob_jeff.color = (0.0, 0.0, 0.0, 1.0)
ob_jeff.lineart.crease_threshold = 0.0
ob_cube_020.location = (-8.345, 6.924, 0.4323)
ob_cube_020.scale = (0.8341, 0.8449, 0.8582)
ob_cube_020.lock_rotations_4d = False
ob_cube_020.empty_display_type = 'ARROWS'
ob_cube_020.color = (0.0, 0.0, 0.0, 1.0)
ob_cube_020.show_texture_space = True
ob_cube_020.lineart.crease_threshold = 0.0
ob_cube_022.location = (-0.0003877, 0.01205, 0.4323)
ob_cube_022.scale = (0.8585, 0.8697, 0.8834)
ob_cube_022.lock_rotations_4d = False
ob_cube_022.empty_display_type = 'ARROWS'
ob_cube_022.color = (0.0, 0.0, 0.0, 1.0)
ob_cube_022.show_texture_space = True
ob_cube_022.lineart.crease_threshold = 0.0

# ---- collection membership
col_collection_1.objects.link(ob_cube_027)
col_collection_1.objects.link(ob_cube_002)
col_collection_1.objects.link(ob_jeff_001)
col_collection_1.objects.link(ob_cube_026)
col_collection_1.objects.link(ob_cube_025)
col_collection_1.objects.link(ob_cube_024)
col_collection_1.objects.link(ob_cube_023)
col_collection_1.objects.link(ob_cube_021)
col_collection_1.objects.link(ob_cube_019)
col_collection_1.objects.link(ob_cube_018)
col_collection_1.objects.link(ob_plane_035)
col_collection_1.objects.link(ob_plane_034)
col_collection_1.objects.link(ob_plane_001)
col_collection_1.objects.link(ob_cube_017)
col_collection_1.objects.link(ob_cube_016)
col_collection_1.objects.link(ob_cube_015)
col_collection_1.objects.link(ob_cube_014)
col_collection_1.objects.link(ob_cube_013)
col_collection_1.objects.link(ob_cube_012)
col_collection_1.objects.link(ob_cube_011)
col_collection_1.objects.link(ob_cube_010)
col_collection_1.objects.link(ob_cube_009)
col_collection_1.objects.link(ob_cube_008)
col_collection_1.objects.link(ob_cube_007)
col_collection_1.objects.link(ob_cube_006)
col_collection_1.objects.link(ob_plane_033)
col_collection_1.objects.link(ob_plane_032)
col_collection_1.objects.link(ob_plane_031)
col_collection_1.objects.link(ob_plane_030)
col_collection_1.objects.link(ob_plane_029)
col_collection_1.objects.link(ob_plane_028)
col_collection_1.objects.link(ob_plane_027)
col_collection_1.objects.link(ob_plane_026)
col_collection_1.objects.link(ob_plane_025)
col_collection_1.objects.link(ob_plane_024)
col_collection_1.objects.link(ob_plane_023)
col_collection_1.objects.link(ob_plane_022)
col_collection_1.objects.link(ob_plane_021)
col_collection_1.objects.link(ob_plane_020)
col_collection_1.objects.link(ob_plane_019)
col_collection_1.objects.link(ob_plane_012)
col_collection_1.objects.link(ob_plane_011)
col_collection_1.objects.link(ob_plane_010)
col_collection_1.objects.link(ob_plane_018)
col_collection_1.objects.link(ob_plane_017)
col_collection_1.objects.link(ob_plane_016)
col_collection_1.objects.link(ob_plane_015)
col_collection_1.objects.link(ob_plane_014)
col_collection_1.objects.link(ob_plane_009)
col_collection_1.objects.link(ob_plane_008)
col_collection_1.objects.link(ob_plane_007)
col_collection_1.objects.link(ob_plane_006)
col_collection_1.objects.link(ob_plane_005)
col_collection_1.objects.link(ob_plane_004)
col_collection_1.objects.link(ob_plane_003)
col_collection_1.objects.link(ob_plane_002)
col_collection_1.objects.link(ob_cube_001)
col_collection_1.objects.link(ob_cube)
col_collection_1.objects.link(ob_lamp_001)
col_collection_1.objects.link(ob_lamp)
col_collection_1.objects.link(ob_plane)
col_collection_1.objects.link(ob_camera)
col_collection_1.objects.link(ob_jeff)
col_collection_1.objects.link(ob_cube_020)
col_collection_1.objects.link(ob_cube_022)

# ---- scene / render settings (as saved in the file)
scene.camera = ob_camera
scene.frame_start = 1; scene.frame_end = 250; scene.frame_set(1)
scene.render.engine = 'BLENDER_EEVEE_NEXT'
scene.render.image_settings.compression = 90
scene.render.resolution_x = 1024
scene.render.resolution_y = 768
scene.render.fps = 25
scene.render.dither_intensity = 0.0
scene.render.use_compositing = False
scene.render.use_sequencer = False
scene.render.use_file_extension = False
scene.render.bake_bias = 0.0
scene.render.use_stamp_time = False
scene.render.use_stamp_date = False
scene.render.use_stamp_frame = False
scene.render.use_stamp_camera = False
scene.render.use_stamp_scene = False
scene.render.use_stamp_filename = False
scene.render.use_stamp_render_time = False
scene.render.stamp_font_size = 0
scene.cycles.use_denoising = False
scene.cycles.samples = 10
scene.cycles.sampling_pattern = 'TABULATED_SOBOL'
scene.cycles.light_sampling_threshold = 0.0
scene.cycles.use_adaptive_sampling = False
scene.cycles.use_light_tree = False
scene.cycles.blur_glossy = 0.0
scene.cycles.volume_bounces = 1
scene.cycles.pixel_filter_type = 'GAUSSIAN'
scene.cycles.sample_clamp_indirect = 0.0
scene.view_settings.view_transform = 'Raw'
bpy.context.view_layer.update()
